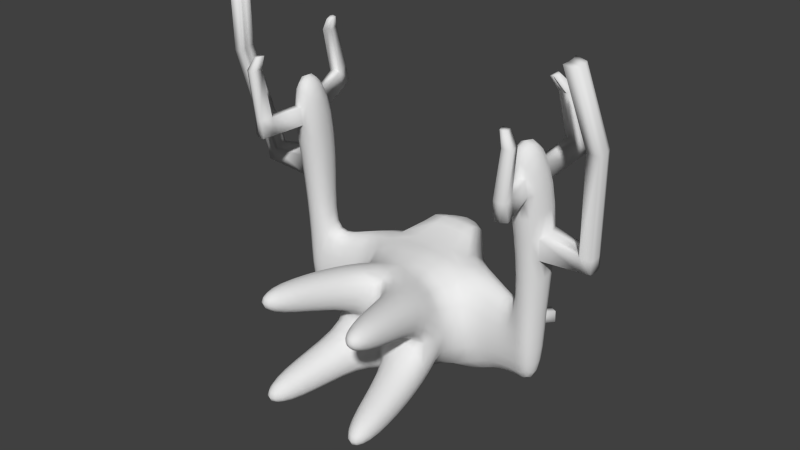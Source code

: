 # Source: tobias.blend  (saved by Blender 2.69.0; exported with 4.5.12 LTS)
import bpy
from mathutils import Matrix  # noqa: F401  (used for matrix-valued properties, if any)

bpy.ops.wm.read_factory_settings(use_empty=True)
scene = bpy.context.scene
scene.name = 'Scene'

# ---- collections
col_collection_1 = bpy.data.collections.new('Collection 1'); scene.collection.children.link(col_collection_1)

# ---- world
world_world = bpy.data.worlds.new('World'); scene.world = world_world
world_world.color = (0.05088, 0.05088, 0.05088)
world_world.use_sun_shadow = False
world_world.sun_shadow_jitter_overblur = 0.0
world_world.cycles.sampling_method = 'MANUAL'
world_world.cycles.sample_map_resolution = 256

# ---- meshes
me_cube = bpy.data.meshes.new('Cube')
me_cube.from_pydata([(-0.5679, 1.301, -0.5105), (-0.4617, 1.435, -0.5426), (-0.5762, 1.294, -0.801), (-0.6702, 1.148, -0.4741), (-0.4903, 1.298, -0.2184), (-0.4022, 1.421, -0.2923), (-0.4654, 1.432, -0.7887), (-0.6884, 1.123, -0.8027), (-0.583, 1.153, -0.1431), (1.101e-10, 1.292, -1.227), (1.101e-10, 1.458, -1.156), (0.275, 1.289, -1.182), (1.101e-10, 1.093, -1.26), (-0.275, 1.289, -1.182), (-0.2206, 1.445, -1.115), (0.2206, 1.445, -1.115), (0.3361, 1.091, -1.216), (-0.3361, 1.091, -1.216), (0.5679, 1.301, -0.5105), (0.4617, 1.435, -0.5426), (0.4903, 1.298, -0.2184), (0.6702, 1.148, -0.4741), (0.5762, 1.294, -0.801), (0.4654, 1.432, -0.7887), (0.4022, 1.421, -0.2923), (0.583, 1.153, -0.1431), (0.6884, 1.123, -0.8027), (-0.1599, 1.153, 0.6179), (0.1599, 1.153, 0.6179), (0.1685, 1.041, 0.6372), (-0.1685, 1.041, 0.6372), (4.668e-09, 1.156, 0.6286), (4.668e-09, 1.044, 0.6444), (0.1284, 1.351, 0.5313), (-0.1284, 1.351, 0.5313), (-0.08765, 1.493, 0.3995), (1.101e-10, 0.6026, 0.4737), (0.08765, 1.493, 0.3995), (-0.3026, 0.5974, 0.4606), (1.101e-10, 0.4009, 0.4715), (0.3026, 0.5974, 0.4606), (0.1053, 1.43, 0.471), (4.668e-09, 1.352, 0.554), (-0.3287, 0.3966, 0.4508), (0.3287, 0.3966, 0.4508), (-3.732e-09, 1.624, -0.5875), (0.1768, 1.603, -0.5825), (-3.615e-09, 1.625, -0.8289), (-0.1768, 1.603, -0.5825), (-3.615e-09, 1.581, -0.336), (0.1582, 1.565, -0.3458), (0.1776, 1.602, -0.8097), (-0.1776, 1.602, -0.8097), (-0.1582, 1.565, -0.3458), (1.101e-10, -0.1381, 0.4244), (1.101e-10, 0.03773, 0.4288), (-0.3306, -0.1103, 0.3666), (-0.1765, -0.2723, 0.4225), (0.1765, -0.2723, 0.4225), (0.3306, -0.1103, 0.3666), (0.3297, 0.03929, 0.387), (-0.3297, 0.03929, 0.387), (-0.3939, -0.2466, 0.3688), (1.101e-10, -0.3343, 0.4284), (0.3939, -0.2466, 0.3688), (1.068, 0.4683, -1.076), (0.9161, 0.4859, -1.135), (1.084, 0.5877, -1.051), (1.179, 0.4487, -1.018), (1.049, 0.353, -1.011), (0.9028, 0.3473, -1.071), (0.9351, 0.6321, -1.12), (1.195, 0.5523, -0.9903), (1.158, 0.3472, -0.9567), (-0.2029, 0.891, -1.301), (0.3718, 0.5068, -1.228), (0.2029, 0.891, -1.301), (-0.3718, 0.5068, -1.228), (-0.3838, 0.6866, -1.24), (0.3838, 0.6866, -1.24), (0.3692, 0.3383, -1.181), (-0.3692, 0.3383, -1.181), (-1.068, 0.4683, -1.076), (-0.9161, 0.4859, -1.135), (-1.049, 0.353, -1.011), (-1.179, 0.4487, -1.018), (-1.084, 0.5877, -1.051), (-0.9351, 0.6321, -1.12), (-0.9028, 0.3473, -1.071), (-1.158, 0.3472, -0.9567), (-1.195, 0.5523, -0.9903), (-0.7183, -1.946, -1.059), (-0.7796, -1.921, -1.055), (-0.7146, -1.921, -1.12), (-0.6496, -1.921, -1.055), (-0.7146, -1.921, -0.9902), (-0.7727, -1.898, -0.9901), (-0.7727, -1.898, -1.113), (-0.6496, -1.898, -1.113), (-0.6496, -1.898, -0.9901), (0.7687, -0.1447, -0.3407), (0.7926, -0.003637, -0.3413), (0.7121, -0.117, -0.01188), (0.763, -0.2723, -0.1641), (0.763, -0.2723, -0.517), (0.7135, -0.1179, -0.67), (0.7529, 0.008711, -0.6655), (0.7473, 0.01232, -0.01866), (0.7094, -0.2466, 0.05335), (0.769, -0.3343, -0.3406), (0.7094, -0.2466, -0.7345), (1.101e-10, -0.1399, -1.107), (1.101e-10, 0.02627, -1.12), (0.332, -0.1128, -1.05), (0.1765, -0.2723, -1.104), (-0.1765, -0.2723, -1.104), (-0.332, -0.1128, -1.05), (-0.3353, 0.02925, -1.077), (0.3353, 0.02925, -1.077), (0.3939, -0.2466, -1.05), (1.101e-10, -0.3343, -1.11), (-0.3939, -0.2466, -1.05), (-0.7687, -0.1447, -0.3407), (-0.7926, -0.003637, -0.3413), (-0.7135, -0.1179, -0.67), (-0.763, -0.2723, -0.517), (-0.763, -0.2723, -0.1641), (-0.7121, -0.117, -0.01188), (-0.7473, 0.01232, -0.01866), (-0.7529, 0.008711, -0.6655), (-0.7094, -0.2466, -0.7345), (-0.769, -0.3343, -0.3406), (-0.7094, -0.2466, 0.05335), (-0.7183, -1.946, 0.3777), (-0.7796, -1.921, 0.374), (-0.7146, -1.921, 0.309), (-0.6496, -1.921, 0.374), (-0.7146, -1.921, 0.439), (-0.7727, -1.898, 0.4321), (-0.7727, -1.898, 0.309), (-0.6496, -1.898, 0.309), (-0.6496, -1.898, 0.4321), (0.7183, -1.946, 0.3777), (0.6496, -1.921, 0.374), (0.7146, -1.921, 0.309), (0.7796, -1.921, 0.374), (0.7146, -1.921, 0.439), (0.6496, -1.898, 0.4321), (0.6496, -1.898, 0.309), (0.7727, -1.898, 0.309), (0.7727, -1.898, 0.4321), (0.7183, -1.946, -1.059), (0.6496, -1.921, -1.055), (0.7146, -1.921, -1.12), (0.7796, -1.921, -1.055), (0.7146, -1.921, -0.9902), (0.6496, -1.898, -0.9901), (0.6496, -1.898, -1.113), (0.7727, -1.898, -1.113), (0.7727, -1.898, -0.9901), (0.4577, -1.562, -1.0), (0.3959, -1.368, -0.9669), (0.4706, -1.559, -1.081), (0.5179, -1.724, -1.026), (0.4706, -1.559, -0.9188), (0.4113, -1.368, -0.8747), (0.4113, -1.368, -1.059), (0.5266, -1.714, -1.093), (0.5266, -1.714, -0.9561), (0.18, -0.7639, -0.8337), (0.1974, -0.7617, -0.9584), (0.2589, -0.9495, -0.8801), (0.1974, -0.7603, -0.7044), (0.09223, -0.6248, -0.7936), (0.1024, -0.6157, -0.9357), (0.2776, -0.9495, -0.9924), (0.2776, -0.9495, -0.7679), (0.1024, -0.6104, -0.6331), (0.4808, -0.7487, -1.138), (0.6067, -0.7474, -1.116), (0.5395, -0.9495, -1.161), (0.3562, -0.7521, -1.119), (0.4035, -0.564, -1.118), (0.5503, -0.5585, -1.09), (0.6518, -0.9495, -1.142), (0.4273, -0.9495, -1.142), (0.2619, -0.5775, -1.104), (0.7972, -0.7487, -0.8214), (0.7788, -0.7521, -0.6968), (0.8202, -0.9495, -0.8801), (0.7753, -0.7474, -0.9472), (0.7773, -0.564, -0.7441), (0.7632, -0.5775, -0.6025), (0.8015, -0.9495, -0.7679), (0.8015, -0.9495, -0.9924), (0.7491, -0.5585, -0.8909), (0.4932, -0.7639, -0.5206), (0.3639, -0.7603, -0.538), (0.5395, -0.9495, -0.5995), (0.6179, -0.7617, -0.538), (0.453, -0.6248, -0.4328), (0.2925, -0.6104, -0.443), (0.4273, -0.9495, -0.6182), (0.6518, -0.9495, -0.6182), (0.5951, -0.6157, -0.443), (-0.8617, -1.562, -1.0), (-0.8567, -1.368, -0.9669), (-0.8481, -1.559, -1.081), (-0.8529, -1.724, -1.026), (-0.8481, -1.559, -0.9188), (-0.8413, -1.368, -0.8747), (-0.8413, -1.368, -1.059), (-0.8411, -1.714, -1.093), (-0.8411, -1.714, -0.9561), (0.18, -0.7639, 0.1526), (0.1974, -0.7603, 0.02328), (0.2589, -0.9495, 0.199), (0.1974, -0.7617, 0.2773), (0.09223, -0.6248, 0.1124), (0.1024, -0.6104, -0.04806), (0.2776, -0.9495, 0.08671), (0.2776, -0.9495, 0.3112), (0.1024, -0.6157, 0.2545), (0.4932, -0.7639, -0.1606), (0.6179, -0.7617, -0.1432), (0.5395, -0.9495, -0.08167), (0.3639, -0.7603, -0.1432), (0.453, -0.6248, -0.2483), (0.5951, -0.6157, -0.2382), (0.6518, -0.9495, -0.06296), (0.4273, -0.9495, -0.06296), (0.2925, -0.6104, -0.2382), (0.7972, -0.7487, 0.1402), (0.7753, -0.7474, 0.2661), (0.8202, -0.9495, 0.199), (0.7788, -0.7521, 0.01562), (0.7773, -0.564, 0.06297), (0.7491, -0.5585, 0.2098), (0.8015, -0.9495, 0.3112), (0.8015, -0.9495, 0.08671), (0.7632, -0.5775, -0.07869), (0.4808, -0.7487, 0.4566), (0.3562, -0.7521, 0.4382), (0.5395, -0.9495, 0.4796), (0.6067, -0.7474, 0.4347), (0.4035, -0.564, 0.4368), (0.2619, -0.5775, 0.4226), (0.4273, -0.9495, 0.4609), (0.6518, -0.9495, 0.4609), (0.5503, -0.5585, 0.4085), (0.8617, -1.562, -1.0), (0.8567, -1.368, -0.9669), (0.8481, -1.559, -0.9188), (0.8529, -1.724, -1.026), (0.8481, -1.559, -1.081), (0.8413, -1.368, -1.059), (0.8413, -1.368, -0.8747), (0.8411, -1.714, -0.9561), (0.8411, -1.714, -1.093), (-0.7972, -0.7487, 0.1402), (-0.7788, -0.7521, 0.01562), (-0.8202, -0.9495, 0.199), (-0.7753, -0.7474, 0.2661), (-0.7773, -0.564, 0.06297), (-0.7632, -0.5775, -0.07869), (-0.8015, -0.9495, 0.08671), (-0.8015, -0.9495, 0.3112), (-0.7491, -0.5585, 0.2098), (-0.4932, -0.7639, -0.1606), (-0.3639, -0.7603, -0.1432), (-0.5395, -0.9495, -0.08167), (-0.6179, -0.7617, -0.1432), (-0.453, -0.6248, -0.2483), (-0.2925, -0.6104, -0.2382), (-0.4273, -0.9495, -0.06296), (-0.6518, -0.9495, -0.06296), (-0.5951, -0.6157, -0.2382), (-0.18, -0.7639, 0.1526), (-0.1974, -0.7617, 0.2773), (-0.2589, -0.9495, 0.199), (-0.1974, -0.7603, 0.02328), (-0.09223, -0.6248, 0.1124), (-0.1024, -0.6157, 0.2545), (-0.2776, -0.9495, 0.3112), (-0.2776, -0.9495, 0.08671), (-0.1024, -0.6104, -0.04806), (-0.4808, -0.7487, 0.4566), (-0.6067, -0.7474, 0.4347), (-0.5395, -0.9495, 0.4796), (-0.3562, -0.7521, 0.4382), (-0.4035, -0.564, 0.4368), (-0.5503, -0.5585, 0.4085), (-0.6518, -0.9495, 0.4609), (-0.4273, -0.9495, 0.4609), (-0.2619, -0.5775, 0.4226), (-0.4577, -1.562, -1.0), (-0.3959, -1.368, -0.9669), (-0.4706, -1.559, -0.9188), (-0.5179, -1.724, -1.026), (-0.4706, -1.559, -1.081), (-0.4113, -1.368, -1.059), (-0.4113, -1.368, -0.8747), (-0.5266, -1.714, -0.9561), (-0.5266, -1.714, -1.093), (-0.7972, -0.7487, -0.8214), (-0.7753, -0.7474, -0.9472), (-0.8202, -0.9495, -0.8801), (-0.7788, -0.7521, -0.6968), (-0.7773, -0.564, -0.7441), (-0.7491, -0.5585, -0.8909), (-0.8015, -0.9495, -0.9924), (-0.8015, -0.9495, -0.7679), (-0.7632, -0.5775, -0.6025), (-0.4808, -0.7487, -1.138), (-0.3562, -0.7521, -1.119), (-0.5395, -0.9495, -1.161), (-0.6067, -0.7474, -1.116), (-0.4035, -0.564, -1.118), (-0.2619, -0.5775, -1.104), (-0.4273, -0.9495, -1.142), (-0.6518, -0.9495, -1.142), (-0.5503, -0.5585, -1.09), (-0.18, -0.7639, -0.8337), (-0.1974, -0.7603, -0.7044), (-0.2589, -0.9495, -0.8801), (-0.1974, -0.7617, -0.9584), (-0.09223, -0.6248, -0.7936), (-0.1024, -0.6104, -0.6331), (-0.2776, -0.9495, -0.7679), (-0.2776, -0.9495, -0.9924), (-0.1024, -0.6157, -0.9357), (-0.4932, -0.7639, -0.5206), (-0.6179, -0.7617, -0.538), (-0.5395, -0.9495, -0.5995), (-0.3639, -0.7603, -0.538), (-0.453, -0.6248, -0.4328), (-0.5951, -0.6157, -0.443), (-0.6518, -0.9495, -0.6182), (-0.4273, -0.9495, -0.6182), (-0.2925, -0.6104, -0.443), (0.6597, -1.562, 0.5211), (0.6263, -1.368, 0.5161), (0.5782, -1.559, 0.5075), (0.6854, -1.724, 0.5123), (0.7405, -1.559, 0.5075), (0.7184, -1.368, 0.5007), (0.5341, -1.368, 0.5007), (0.6155, -1.714, 0.5006), (0.7523, -1.714, 0.5006), (0.6597, -1.562, 0.1171), (0.6263, -1.368, 0.05536), (0.7405, -1.559, 0.13), (0.6854, -1.724, 0.1773), (0.5782, -1.559, 0.13), (0.5341, -1.368, 0.07071), (0.7184, -1.368, 0.07071), (0.7523, -1.714, 0.1861), (0.6155, -1.714, 0.1861), (-0.4577, -1.562, 0.3191), (-0.3959, -1.368, 0.2857), (-0.4706, -1.559, 0.3999), (-0.5179, -1.724, 0.3448), (-0.4706, -1.559, 0.2376), (-0.4113, -1.368, 0.1936), (-0.4113, -1.368, 0.3779), (-0.5266, -1.714, 0.4117), (-0.5266, -1.714, 0.2749), (-0.8617, -1.562, 0.3191), (-0.8567, -1.368, 0.2857), (-0.8481, -1.559, 0.2376), (-0.8529, -1.724, 0.3448), (-0.8481, -1.559, 0.3999), (-0.8413, -1.368, 0.3779), (-0.8413, -1.368, 0.1936), (-0.8411, -1.714, 0.2749), (-0.8411, -1.714, 0.4117), (-0.6597, -1.562, -0.7983), (-0.6263, -1.368, -0.7365), (-0.7405, -1.559, -0.8111), (-0.6854, -1.724, -0.8585), (-0.5782, -1.559, -0.8111), (-0.5341, -1.368, -0.7519), (-0.7184, -1.368, -0.7519), (-0.7523, -1.714, -0.8672), (-0.6155, -1.714, -0.8672), (0.6597, -1.562, -0.7983), (0.6263, -1.368, -0.7365), (0.5782, -1.559, -0.8111), (0.6854, -1.724, -0.8585), (0.7405, -1.559, -0.8111), (0.7184, -1.368, -0.7519), (0.5341, -1.368, -0.7519), (0.6155, -1.714, -0.8672), (0.7523, -1.714, -0.8672), (-0.6597, -1.562, -1.202), (-0.6263, -1.368, -1.197), (-0.5782, -1.559, -1.189), (-0.6854, -1.724, -1.193), (-0.7405, -1.559, -1.189), (-0.7184, -1.368, -1.182), (-0.5341, -1.368, -1.182), (-0.6155, -1.714, -1.182), (-0.7523, -1.714, -1.182), (0.6597, -1.562, -1.202), (0.6263, -1.368, -1.197), (0.7405, -1.559, -1.189), (0.6854, -1.724, -1.193), (0.5782, -1.559, -1.189), (0.5341, -1.368, -1.182), (0.7184, -1.368, -1.182), (0.7523, -1.714, -1.182), (0.6155, -1.714, -1.182), (0.8617, -1.562, 0.3191), (0.8567, -1.368, 0.2857), (0.8481, -1.559, 0.3999), (0.8529, -1.724, 0.3448), (0.8481, -1.559, 0.2376), (0.8413, -1.368, 0.1936), (0.8413, -1.368, 0.3779), (0.8411, -1.714, 0.4117), (0.8411, -1.714, 0.2749), (0.4577, -1.562, 0.3191), (0.3959, -1.368, 0.2857), (0.4706, -1.559, 0.2376), (0.5179, -1.724, 0.3448), (0.4706, -1.559, 0.3999), (0.4113, -1.368, 0.3779), (0.4113, -1.368, 0.1936), (0.5266, -1.714, 0.2749), (0.5266, -1.714, 0.4117), (-0.6597, -1.562, 0.5211), (-0.6263, -1.368, 0.5161), (-0.7405, -1.559, 0.5075), (-0.6854, -1.724, 0.5123), (-0.5782, -1.559, 0.5075), (-0.5341, -1.368, 0.5007), (-0.7184, -1.368, 0.5007), (-0.7523, -1.714, 0.5006), (-0.6155, -1.714, 0.5006), (-0.6597, -1.562, 0.1171), (-0.6263, -1.368, 0.05536), (-0.5782, -1.559, 0.13), (-0.6854, -1.724, 0.1773), (-0.7405, -1.559, 0.13), (-0.7184, -1.368, 0.07071), (-0.5341, -1.368, 0.07071), (-0.6155, -1.714, 0.1861), (-0.7523, -1.714, 0.1861), (1.465, 0.3838, -0.8914), (1.367, 0.4059, -0.9241), (1.483, 0.4659, -0.8671), (1.561, 0.3621, -0.8671), (1.446, 0.3019, -0.8423), (1.348, 0.3189, -0.872), (1.385, 0.4932, -0.8987), (1.578, 0.4404, -0.8438), (1.543, 0.2838, -0.8202), (-1.465, 0.3838, -0.8914), (-1.367, 0.4059, -0.9241), (-1.446, 0.3019, -0.8423), (-1.561, 0.3621, -0.8671), (-1.483, 0.4659, -0.8671), (-1.385, 0.4932, -0.8987), (-1.348, 0.3189, -0.872), (-1.543, 0.2838, -0.8202), (-1.578, 0.4404, -0.8438), (-0.9688, 0.5166, 0.3504), (-0.7945, 0.5523, 0.3922), (-0.9614, 0.6462, 0.3071), (-1.113, 0.4789, 0.3094), (-0.9843, 0.3847, 0.3031), (-0.8274, 0.3895, 0.3545), (-0.7756, 0.714, 0.3463), (-1.116, 0.5885, 0.2718), (-1.115, 0.3673, 0.2585), (0.9688, 0.5166, 0.3504), (0.7945, 0.5523, 0.3922), (0.9843, 0.3847, 0.3031), (1.113, 0.4789, 0.3094), (0.9614, 0.6462, 0.3071), (0.7756, 0.714, 0.3463), (0.8274, 0.3895, 0.3545), (1.115, 0.3673, 0.2585), (1.116, 0.5885, 0.2718), (1.028, 0.1869, -0.3418), (0.934, 0.1564, -0.342), (1.03, 0.2035, -0.6212), (1.122, 0.1973, -0.3414), (1.018, 0.2095, -0.06499), (0.9097, 0.1808, -0.03277), (0.9223, 0.1739, -0.6541), (1.128, 0.2131, -0.596), (1.119, 0.2171, -0.08856), (-1.028, 0.1869, -0.3418), (-0.934, 0.1564, -0.342), (-1.018, 0.2095, -0.06499), (-1.122, 0.1973, -0.3414), (-1.03, 0.2035, -0.6212), (-0.9223, 0.1739, -0.6541), (-0.9097, 0.1808, -0.03277), (-1.119, 0.2171, -0.08856), (-1.128, 0.2131, -0.596), (1.042, 0.7996, -0.3854), (0.9078, 0.888, -0.4091), (1.002, 0.7967, -0.08406), (1.17, 0.7303, -0.3669), (1.072, 0.764, -0.684), (0.9403, 0.845, -0.7382), (0.8437, 0.8915, -0.07623), (1.147, 0.7226, -0.08893), (1.19, 0.7025, -0.6432), (-1.042, 0.7996, -0.3854), (-0.9078, 0.888, -0.4091), (-1.072, 0.764, -0.684), (-1.17, 0.7303, -0.3669), (-1.002, 0.7967, -0.08406), (-0.8437, 0.8915, -0.07623), (-0.9403, 0.845, -0.7382), (-1.19, 0.7025, -0.6432), (-1.147, 0.7226, -0.08893), (1.814, 0.3051, -0.8197), (1.739, 0.322, -0.8403), (1.829, 0.3765, -0.798), (1.874, 0.2915, -0.7715), (1.797, 0.2341, -0.7774), (1.722, 0.2477, -0.7958), (1.755, 0.3963, -0.8181), (1.885, 0.3561, -0.7502), (1.856, 0.2285, -0.7343), (-1.814, 0.3051, -0.8197), (-1.739, 0.322, -0.8403), (-1.797, 0.2341, -0.7774), (-1.874, 0.2915, -0.7715), (-1.829, 0.3765, -0.798), (-1.755, 0.3963, -0.8181), (-1.722, 0.2477, -0.7958), (-1.856, 0.2285, -0.7343), (-1.885, 0.3561, -0.7502), (-1.457, 0.3863, 0.2271), (-1.354, 0.4119, 0.2375), (-1.476, 0.4698, 0.2026), (-1.543, 0.3662, 0.259), (-1.441, 0.3021, 0.1777), (-1.339, 0.3229, 0.1874), (-1.37, 0.5004, 0.2101), (-1.568, 0.4488, 0.2367), (-1.53, 0.2809, 0.2086), (1.457, 0.3863, 0.2271), (1.354, 0.4119, 0.2375), (1.441, 0.3021, 0.1777), (1.543, 0.3662, 0.259), (1.476, 0.4698, 0.2026), (1.37, 0.5004, 0.2101), (1.339, 0.3229, 0.1874), (1.53, 0.2809, 0.2086), (1.568, 0.4488, 0.2367), (1.418, 0.1787, -0.3386), (1.318, 0.189, -0.3407), (1.422, 0.1927, -0.5486), (1.516, 0.165, -0.3325), (1.421, 0.1915, -0.1247), (1.32, 0.2041, -0.121), (1.322, 0.2033, -0.5609), (1.52, 0.1794, -0.5394), (1.518, 0.1738, -0.1094), (-1.418, 0.1787, -0.3386), (-1.318, 0.189, -0.3407), (-1.421, 0.1915, -0.1247), (-1.516, 0.165, -0.3325), (-1.422, 0.1927, -0.5486), (-1.322, 0.2033, -0.5609), (-1.32, 0.2041, -0.121), (-1.518, 0.1738, -0.1094), (-1.52, 0.1794, -0.5394), (1.508, 0.5904, -0.3396), (1.403, 0.6287, -0.3458), (1.504, 0.5783, -0.1004), (1.605, 0.5593, -0.3313), (1.506, 0.5759, -0.574), (1.404, 0.6121, -0.5903), (1.396, 0.6161, -0.101), (1.603, 0.5505, -0.08128), (1.602, 0.5448, -0.563), (-1.508, 0.5904, -0.3396), (-1.403, 0.6287, -0.3458), (-1.506, 0.5759, -0.574), (-1.605, 0.5593, -0.3313), (-1.504, 0.5783, -0.1004), (-1.396, 0.6161, -0.101), (-1.404, 0.6121, -0.5903), (-1.602, 0.5448, -0.563), (-1.603, 0.5505, -0.08128), (1.96, 0.2722, -0.3188), (1.967, 0.3458, -0.3145), (1.968, 0.2703, -0.06912), (1.935, 0.2027, -0.3167), (1.945, 0.2755, -0.525), (1.951, 0.3412, -0.5147), (1.975, 0.3483, -0.06236), (1.941, 0.1967, -0.07588), (1.923, 0.2136, -0.5098), (-1.96, 0.2722, -0.3188), (-1.967, 0.3458, -0.3145), (-1.945, 0.2755, -0.525), (-1.935, 0.2027, -0.3167), (-1.968, 0.2703, -0.06912), (-1.975, 0.3483, -0.06236), (-1.951, 0.3412, -0.5147), (-1.923, 0.2136, -0.5098), (-1.941, 0.1967, -0.07588), (1.872, 0.5325, 0.8352), (1.867, 0.5196, 0.5343), (1.794, 0.5345, 0.832), (1.874, 0.5373, 1.143), (1.941, 0.5003, 0.8317), (1.933, 0.4886, 0.5311), (1.79, 0.5252, 0.5325), (1.792, 0.5381, 1.139), (1.948, 0.5029, 1.139), (1.767, 0.06572, 0.7325), (1.77, 0.0886, 0.4474), (1.843, 0.06507, 0.736), (1.76, 0.03363, 1.029), (1.696, 0.09725, 0.7358), (1.698, 0.1166, 0.4495), (1.843, 0.08833, 0.4505), (1.842, 0.03281, 1.033), (1.686, 0.06803, 1.033), (1.773, 0.1199, -0.3223), (1.696, 0.131, -0.3241), (1.775, 0.1391, -0.5218), (1.839, 0.1239, -0.3176), (1.771, 0.1109, -0.08626), (1.695, 0.1275, -0.08589), (1.7, 0.1486, -0.5293), (1.837, 0.143, -0.5043), (1.84, 0.1133, -0.08489), (-1.773, 0.1199, -0.3223), (-1.696, 0.131, -0.3241), (-1.771, 0.1109, -0.08626), (-1.839, 0.1239, -0.3176), (-1.775, 0.1391, -0.5218), (-1.7, 0.1486, -0.5293), (-1.695, 0.1275, -0.08589), (-1.84, 0.1133, -0.08489), (-1.837, 0.143, -0.5043), (1.856, 0.49, -0.3188), (1.782, 0.5131, -0.3212), (1.859, 0.4987, -0.05189), (1.914, 0.458, -0.3137), (1.85, 0.4715, -0.5423), (1.778, 0.4954, -0.5516), (1.782, 0.5166, -0.05198), (1.92, 0.4671, -0.05335), (1.904, 0.4416, -0.5202), (-1.856, 0.49, -0.3188), (-1.782, 0.5131, -0.3212), (-1.85, 0.4715, -0.5423), (-1.914, 0.458, -0.3137), (-1.859, 0.4987, -0.05189), (-1.782, 0.5166, -0.05198), (-1.778, 0.4954, -0.5516), (-1.904, 0.4416, -0.5202), (-1.92, 0.4671, -0.05335), (1.85, 0.4329, 2.083), (1.863, 0.4902, 1.781), (1.762, 0.4346, 2.075), (1.833, 0.3563, 2.336), (1.931, 0.3965, 2.075), (1.945, 0.4524, 1.777), (1.773, 0.4911, 1.777), (1.754, 0.3603, 2.316), (1.906, 0.3259, 2.316), (1.727, -0.1122, 1.961), (1.738, -0.06329, 1.656), (1.816, -0.1121, 1.961), (1.722, -0.1384, 2.224), (1.647, -0.07402, 1.961), (1.657, -0.02549, 1.66), (1.828, -0.06419, 1.66), (1.803, -0.1353, 2.212), (1.65, -0.1009, 2.212), (-1.872, 0.5325, 0.8352), (-1.867, 0.5196, 0.5343), (-1.941, 0.5003, 0.8317), (-1.874, 0.5373, 1.143), (-1.794, 0.5345, 0.832), (-1.79, 0.5252, 0.5325), (-1.933, 0.4886, 0.5311), (-1.948, 0.5029, 1.139), (-1.792, 0.5381, 1.139), (-1.767, 0.06572, 0.7325), (-1.77, 0.0886, 0.4474), (-1.696, 0.09725, 0.7358), (-1.76, 0.03363, 1.029), (-1.843, 0.06507, 0.736), (-1.843, 0.08833, 0.4505), (-1.698, 0.1166, 0.4495), (-1.686, 0.06803, 1.033), (-1.842, 0.03281, 1.033), (-2.001, 0.2582, 0.7838), (-1.987, 0.266, 0.4908), (-1.968, 0.1677, 0.7634), (-2.012, 0.2414, 1.086), (-2.01, 0.3542, 0.8043), (-1.996, 0.3543, 0.5081), (-1.957, 0.1827, 0.4736), (-1.977, 0.1436, 1.063), (-2.022, 0.3451, 1.109), (2.001, 0.2582, 0.7838), (1.987, 0.266, 0.4908), (2.01, 0.3542, 0.8043), (2.012, 0.2414, 1.086), (1.968, 0.1677, 0.7634), (1.957, 0.1827, 0.4736), (1.996, 0.3543, 0.5081), (2.022, 0.3451, 1.109), (1.977, 0.1436, 1.063), (-1.633, 0.3411, 0.7975), (-1.63, 0.3465, 0.5456), (-1.667, 0.4326, 0.8138), (-1.622, 0.3295, 1.086), (-1.624, 0.244, 0.7722), (-1.622, 0.2539, 0.509), (-1.662, 0.4337, 0.5459), (-1.657, 0.4273, 1.109), (-1.612, 0.2258, 1.063), (1.633, 0.3411, 0.7975), (1.63, 0.3465, 0.5456), (1.624, 0.244, 0.7722), (1.622, 0.3295, 1.086), (1.667, 0.4326, 0.8138), (1.662, 0.4337, 0.5459), (1.622, 0.2539, 0.509), (1.612, 0.2258, 1.063), (1.657, 0.4273, 1.109), (-1.76, 0.03299, 2.634), (-1.68, 0.06, 2.595), (-1.786, 0.1474, 2.619), (-1.844, 0.02299, 2.595), (-1.738, -0.06437, 2.571), (-1.665, -0.03181, 2.535), (-1.71, 0.1652, 2.58), (-1.862, 0.1308, 2.58), (-1.818, -0.06626, 2.535), (1.76, 0.03299, 2.634), (1.68, 0.06, 2.595), (1.738, -0.06437, 2.571), (1.844, 0.02299, 2.595), (1.786, 0.1474, 2.619), (1.71, 0.1652, 2.58), (1.665, -0.03181, 2.535), (1.818, -0.06626, 2.535), (1.862, 0.1308, 2.58), (-1.85, 0.4329, 2.083), (-1.863, 0.4902, 1.781), (-1.931, 0.3965, 2.075), (-1.833, 0.3563, 2.336), (-1.762, 0.4346, 2.075), (-1.773, 0.4911, 1.777), (-1.945, 0.4524, 1.777), (-1.906, 0.3259, 2.316), (-1.754, 0.3603, 2.316), (-1.727, -0.1122, 1.961), (-1.738, -0.06329, 1.656), (-1.647, -0.07402, 1.961), (-1.722, -0.1384, 2.224), (-1.816, -0.1121, 1.961), (-1.828, -0.06419, 1.66), (-1.657, -0.02549, 1.66), (-1.65, -0.1009, 2.212), (-1.803, -0.1353, 2.212), (-2.0, 0.1127, 2.022), (-2.016, 0.1651, 1.719), (-1.962, 0.007867, 1.993), (-1.969, 0.06574, 2.28), (-2.011, 0.2257, 2.043), (-2.026, 0.279, 1.744), (-1.976, 0.05761, 1.694), (-1.935, -0.02635, 2.242), (-1.979, 0.1707, 2.286), (2.0, 0.1127, 2.022), (2.016, 0.1651, 1.719), (2.011, 0.2257, 2.043), (1.969, 0.06574, 2.28), (1.962, 0.007867, 1.993), (1.976, 0.05761, 1.694), (2.026, 0.279, 1.744), (1.979, 0.1707, 2.286), (1.935, -0.02635, 2.242), (-1.577, 0.208, 2.022), (-1.586, 0.2619, 1.719), (-1.616, 0.3146, 2.043), (-1.585, 0.1522, 2.28), (-1.567, 0.09678, 1.993), (-1.575, 0.1479, 1.694), (-1.625, 0.3693, 1.744), (-1.621, 0.2513, 2.286), (-1.577, 0.05427, 2.242), (1.577, 0.208, 2.022), (1.586, 0.2619, 1.719), (1.567, 0.09678, 1.993), (1.585, 0.1522, 2.28), (1.616, 0.3146, 2.043), (1.625, 0.3693, 1.744), (1.575, 0.1479, 1.694), (1.577, 0.05427, 2.242), (1.621, 0.2513, 2.286), (-0.434, 1.151, 0.1265), (-0.359, 1.294, 0.02317), (-0.2973, 1.406, -0.08457), (-0.2983, 1.512, -0.3422), (-0.3365, 1.54, -0.5675), (-0.3384, 1.536, -0.7852), (-0.3921, 1.43, -0.9923), (-0.4878, 1.287, -1.041), (-0.5922, 1.097, -1.07), (-0.8078, 0.9598, -0.7849), (-0.7798, 1.002, -0.4386), (-0.6956, 1.009, -0.08829), (-0.1843, 1.552, -0.9972), (-1.287e-09, 1.573, -1.029), (0.1843, 1.552, -0.9972), (0.3921, 1.43, -0.9923), (0.4878, 1.287, -1.041), (0.5922, 1.097, -1.07), (0.3802, 0.8804, -1.232), (-2.964e-09, 0.892, -1.327), (-0.3802, 0.8804, -1.232), (0.3384, 1.536, -0.7852), (0.3365, 1.54, -0.5675), (0.2983, 1.512, -0.3422), (0.2973, 1.406, -0.08457), (0.359, 1.294, 0.02317), (0.434, 1.151, 0.1265), (0.6956, 1.009, -0.08829), (0.7798, 1.002, -0.4386), (0.8078, 0.9598, -0.7849), (0.1442, 1.496, -0.1302), (-1.287e-09, 1.507, -0.1061), (-0.1442, 1.496, -0.1302), (-0.1053, 1.43, 0.471), (4.668e-09, 1.496, 0.4201), (4.668e-09, 1.431, 0.4954), (-0.8237, 0.1128, -0.6754), (-0.8521, 0.09604, -0.3419), (-0.8136, 0.119, -0.01097), (0.3617, 0.1796, -1.123), (1.101e-10, 0.1792, -1.158), (-0.3617, 0.1796, -1.123), (0.8136, 0.119, -0.01097), (0.8521, 0.09604, -0.3419), (0.8237, 0.1128, -0.6754), (-0.3446, 0.2067, 0.4188), (1.101e-10, 0.2089, 0.4521), (0.3446, 0.2067, 0.4188), (0.6177, 0.3906, 0.406), (0.5769, 0.5809, 0.4305), (0.5529, 0.7713, 0.3868), (-0.5529, 0.7713, 0.3868), (-0.5769, 0.5809, 0.4305), (-0.6177, 0.3906, 0.406), (0.6872, 0.3393, -1.131), (0.6938, 0.4994, -1.189), (0.7136, 0.6702, -1.187), (-0.6872, 0.3393, -1.131), (-0.6938, 0.4994, -1.189), (-0.7136, 0.6702, -1.187), (-0.7586, -0.4351, -0.1971), (-0.7646, -0.4027, -0.03705), (-0.7261, -0.3894, 0.1397), (-0.1435, -0.4351, -1.099), (-0.3035, -0.4027, -1.105), (-0.4802, -0.3894, -1.067), (0.7586, -0.4351, -0.484), (0.7646, -0.4027, -0.6441), (0.7261, -0.3894, -0.8208), (0.1435, -0.4351, 0.4181), (0.3035, -0.4027, 0.424), (0.4802, -0.3894, 0.3855), (0.5918, -0.2428, 0.2512), (0.5718, -0.1076, 0.2276), (0.599, 0.03411, 0.2437), (-0.599, 0.03411, 0.2437), (-0.5718, -0.1076, 0.2276), (-0.5918, -0.2428, 0.2512), (0.5918, -0.2428, -0.9323), (0.5739, -0.1093, -0.9102), (0.6074, 0.02709, -0.9308), (-0.5918, -0.2428, -0.9323), (-0.5739, -0.1093, -0.9102), (-0.6074, 0.02709, -0.9308), (-0.7586, -0.4351, -0.484), (-0.7646, -0.4027, -0.6441), (-0.7261, -0.3894, -0.8208), (0.1435, -0.4351, -1.099), (0.3035, -0.4027, -1.105), (0.4802, -0.3894, -1.067), (0.7586, -0.4351, -0.1971), (0.7646, -0.4027, -0.03705), (0.7261, -0.3894, 0.1397), (-0.1435, -0.4351, 0.4181), (-0.3035, -0.4027, 0.424), (-0.4802, -0.3894, 0.3855), (0.2549, -0.5452, -0.3406), (0.4345, -0.5668, -0.3406), (0.5865, -0.5533, -0.3406), (-0.2549, -0.5452, -0.3406), (-0.4345, -0.5668, -0.3406), (-0.5865, -0.5533, -0.3406), (1.101e-10, -0.5452, -0.08571), (1.101e-10, -0.5668, 0.09393), (1.101e-10, -0.5533, 0.2459), (1.101e-10, -0.5533, -0.9271), (1.101e-10, -0.5668, -0.7751), (1.101e-10, -0.5452, -0.5954), (0.3474, -1.159, -1.029), (0.3304, -1.159, -0.9265), (0.3474, -1.159, -0.8243), (0.6882, -1.159, -1.165), (0.586, -1.159, -1.182), (0.4837, -1.159, -1.165), (0.8245, -1.159, -0.8243), (0.8416, -1.159, -0.9265), (0.8245, -1.159, -1.029), (0.4837, -1.159, -0.688), (0.586, -1.159, -0.671), (0.6882, -1.159, -0.688), (0.1525, -0.5958, -1.044), (0.2545, -0.7567, -1.06), (0.3337, -0.9495, -1.086), (0.3337, -0.9495, -0.6743), (0.2564, -0.7571, -0.597), (0.1601, -0.5974, -0.5007), (0.6747, -0.5577, -1.015), (0.7121, -0.7472, -1.053), (0.7453, -0.9495, -1.086), (0.7035, -0.5958, -0.493), (0.7193, -0.7567, -0.5951), (0.7453, -0.9495, -0.6743), (0.3474, -1.159, 0.1432), (0.3304, -1.159, 0.2454), (0.3474, -1.159, 0.3476), (0.6882, -1.159, 0.006852), (0.586, -1.159, -0.01019), (0.4837, -1.159, 0.006852), (0.8245, -1.159, 0.3476), (0.8416, -1.159, 0.2454), (0.8245, -1.159, 0.1432), (0.4837, -1.159, 0.484), (0.586, -1.159, 0.501), (0.6882, -1.159, 0.484), (0.1601, -0.5974, -0.1804), (0.2564, -0.7571, -0.08414), (0.3337, -0.9495, -0.006833), (0.3337, -0.9495, 0.4048), (0.2545, -0.7567, 0.3787), (0.1525, -0.5958, 0.363), (0.7035, -0.5958, -0.1881), (0.7193, -0.7567, -0.08605), (0.7453, -0.9495, -0.006833), (0.6747, -0.5577, 0.3341), (0.7121, -0.7472, 0.3715), (0.7453, -0.9495, 0.4048), (-0.8245, -1.159, 0.1432), (-0.8416, -1.159, 0.2454), (-0.8245, -1.159, 0.3476), (-0.4837, -1.159, 0.006852), (-0.586, -1.159, -0.01019), (-0.6882, -1.159, 0.006852), (-0.3474, -1.159, 0.3476), (-0.3304, -1.159, 0.2454), (-0.3474, -1.159, 0.1432), (-0.6882, -1.159, 0.484), (-0.586, -1.159, 0.501), (-0.4837, -1.159, 0.484), (-0.7035, -0.5958, -0.1881), (-0.7193, -0.7567, -0.08605), (-0.7453, -0.9495, -0.006833), (-0.7453, -0.9495, 0.4048), (-0.7121, -0.7472, 0.3715), (-0.6747, -0.5577, 0.3341), (-0.1601, -0.5974, -0.1804), (-0.2564, -0.7571, -0.08414), (-0.3337, -0.9495, -0.006833), (-0.1525, -0.5958, 0.363), (-0.2545, -0.7567, 0.3787), (-0.3337, -0.9495, 0.4048), (-0.8245, -1.159, -1.029), (-0.8416, -1.159, -0.9265), (-0.8245, -1.159, -0.8243), (-0.4837, -1.159, -1.165), (-0.586, -1.159, -1.182), (-0.6882, -1.159, -1.165), (-0.3474, -1.159, -0.8243), (-0.3304, -1.159, -0.9265), (-0.3474, -1.159, -1.029), (-0.6882, -1.159, -0.688), (-0.586, -1.159, -0.671), (-0.4837, -1.159, -0.688), (-0.6747, -0.5577, -1.015), (-0.7121, -0.7472, -1.053), (-0.7453, -0.9495, -1.086), (-0.7453, -0.9495, -0.6743), (-0.7193, -0.7567, -0.5951), (-0.7035, -0.5958, -0.493), (-0.1525, -0.5958, -1.044), (-0.2545, -0.7567, -1.06), (-0.3337, -0.9495, -1.086), (-0.1601, -0.5974, -0.5007), (-0.2564, -0.7571, -0.597), (-0.3337, -0.9495, -0.6743), (0.5846, -1.829, -1.101), (0.5805, -1.847, -1.044), (0.5846, -1.829, -0.9816), (0.7607, -1.829, -1.158), (0.7036, -1.847, -1.167), (0.641, -1.829, -1.158), (0.8171, -1.829, -0.9816), (0.8267, -1.847, -1.044), (0.8171, -1.829, -1.101), (0.641, -1.829, -0.9252), (0.7036, -1.847, -0.9211), (0.7607, -1.829, -0.9252), (0.5846, -1.829, 0.3004), (0.5805, -1.847, 0.363), (0.5846, -1.829, 0.4201), (0.7607, -1.829, 0.244), (0.7036, -1.847, 0.2399), (0.641, -1.829, 0.244), (0.8171, -1.829, 0.4201), (0.8267, -1.847, 0.363), (0.8171, -1.829, 0.3004), (0.641, -1.829, 0.4766), (0.7036, -1.847, 0.4862), (0.7607, -1.829, 0.4766), (-0.8171, -1.829, 0.3004), (-0.8267, -1.847, 0.363), (-0.8171, -1.829, 0.4201), (-0.641, -1.829, 0.244), (-0.7036, -1.847, 0.2399), (-0.7607, -1.829, 0.244), (-0.5846, -1.829, 0.4201), (-0.5805, -1.847, 0.363), (-0.5846, -1.829, 0.3004), (-0.7607, -1.829, 0.4766), (-0.7036, -1.847, 0.4862), (-0.641, -1.829, 0.4766), (-0.8171, -1.829, -1.101), (-0.8267, -1.847, -1.044), (-0.8171, -1.829, -0.9816), (-0.641, -1.829, -1.158), (-0.7036, -1.847, -1.167), (-0.7607, -1.829, -1.158), (-0.5846, -1.829, -0.9816), (-0.5805, -1.847, -1.044), (-0.5846, -1.829, -1.101), (-0.7607, -1.829, -0.9252), (-0.7036, -1.847, -0.9211), (-0.641, -1.829, -0.9252), (-0.5576, -1.704, -1.148), (-0.5103, -1.557, -1.148), (-0.4574, -1.368, -1.136), (-0.4574, -1.368, -0.7979), (-0.5103, -1.557, -0.8509), (-0.5576, -1.704, -0.8982), (0.8071, -1.704, -1.148), (0.8076, -1.557, -1.148), (0.7952, -1.368, -1.136), (0.7952, -1.368, -0.7979), (0.8076, -1.557, -0.8509), (0.8071, -1.704, -0.8982), (-0.8071, -1.704, -0.8982), (-0.8076, -1.557, -0.8509), (-0.7952, -1.368, -0.7979), (-0.7952, -1.368, -1.136), (-0.8076, -1.557, -1.148), (-0.8071, -1.704, -1.148), (0.5576, -1.704, -0.8982), (0.5103, -1.557, -0.8509), (0.4574, -1.368, -0.7979), (0.4574, -1.368, -1.136), (0.5103, -1.557, -1.148), (0.5576, -1.704, -1.148), (0.8071, -1.704, 0.4666), (0.8076, -1.557, 0.467), (0.7952, -1.368, 0.4547), (0.4574, -1.368, 0.4547), (0.5103, -1.557, 0.467), (0.5576, -1.704, 0.4666), (0.5576, -1.704, 0.217), (0.5103, -1.557, 0.1698), (0.4574, -1.368, 0.1168), (0.7952, -1.368, 0.1168), (0.8076, -1.557, 0.1698), (0.8071, -1.704, 0.217), (-0.5576, -1.704, 0.217), (-0.5103, -1.557, 0.1698), (-0.4574, -1.368, 0.1168), (-0.4574, -1.368, 0.4547), (-0.5103, -1.557, 0.467), (-0.5576, -1.704, 0.4666), (-0.8071, -1.704, 0.4666), (-0.8076, -1.557, 0.467), (-0.7952, -1.368, 0.4547), (-0.7952, -1.368, 0.1168), (-0.8076, -1.557, 0.1698), (-0.8071, -1.704, 0.217), (-1.299, 0.6541, -0.613), (-1.291, 0.6751, -0.3537), (-1.277, 0.6641, -0.09365), (1.277, 0.6641, -0.09365), (1.291, 0.6751, -0.3537), (1.299, 0.6541, -0.613), (-1.223, 0.2104, -0.5766), (-1.219, 0.1954, -0.341), (-1.219, 0.2124, -0.1063), (1.219, 0.2124, -0.1063), (1.219, 0.1954, -0.341), (1.223, 0.2104, -0.5766), (1.229, 0.3443, 0.2202), (1.238, 0.4428, 0.2711), (1.249, 0.5402, 0.2396), (-1.249, 0.5402, 0.2396), (-1.238, 0.4428, 0.2711), (-1.229, 0.3443, 0.2202), (1.251, 0.3343, -0.9098), (1.271, 0.4277, -0.9659), (1.289, 0.5221, -0.9395), (-1.251, 0.3343, -0.9098), (-1.271, 0.4277, -0.9659), (-1.289, 0.5221, -0.9395), (-1.201, 0.6422, -0.8677), (-1.088, 0.6924, -0.9243), (-0.9474, 0.7603, -0.9973), (-0.9026, 0.2366, -0.9152), (-1.034, 0.259, -0.8589), (-1.139, 0.2634, -0.8139), (1.139, 0.2634, -0.8139), (1.034, 0.259, -0.8589), (0.9026, 0.2366, -0.9152), (0.9474, 0.7603, -0.9973), (1.088, 0.6924, -0.9243), (1.201, 0.6422, -0.8677), (-1.118, 0.2734, 0.1242), (-1.002, 0.2743, 0.1648), (-0.868, 0.2557, 0.218), (-0.7867, 0.8389, 0.1968), (-0.9699, 0.748, 0.1651), (-1.126, 0.6764, 0.1407), (1.126, 0.6764, 0.1407), (0.9699, 0.748, 0.1651), (0.7867, 0.8389, 0.1968), (0.868, 0.2557, 0.218), (1.002, 0.2743, 0.1648), (1.118, 0.2734, 0.1242), (-1.693, 0.5182, -0.5559), (-1.696, 0.5339, -0.3242), (-1.696, 0.5306, -0.05975), (1.696, 0.5306, -0.05975), (1.696, 0.5339, -0.3242), (1.693, 0.5182, -0.5559), (-1.613, 0.1645, -0.5331), (-1.61, 0.1487, -0.3263), (-1.61, 0.1521, -0.09114), (1.61, 0.1521, -0.09114), (1.61, 0.1487, -0.3263), (1.613, 0.1645, -0.5331), (1.594, 0.2634, 0.3092), (1.603, 0.3526, 0.3571), (1.633, 0.4369, 0.3414), (-1.633, 0.4369, 0.3414), (-1.603, 0.3526, 0.3571), (-1.594, 0.2634, 0.3092), (1.636, 0.2655, -0.805), (1.653, 0.3413, -0.8503), (1.67, 0.4171, -0.8277), (-1.636, 0.2655, -0.805), (-1.653, 0.3413, -0.8503), (-1.67, 0.4171, -0.8277), (-1.593, 0.5057, -0.7443), (-1.497, 0.5344, -0.7634), (-1.399, 0.5667, -0.7896), (-1.332, 0.2466, -0.7488), (-1.431, 0.2336, -0.726), (-1.528, 0.2186, -0.7091), (1.528, 0.2186, -0.7091), (1.431, 0.2336, -0.726), (1.332, 0.2466, -0.7488), (1.399, 0.5667, -0.7896), (1.497, 0.5344, -0.7634), (1.593, 0.5057, -0.7443), (-1.523, 0.2108, 0.08569), (-1.429, 0.2322, 0.0589), (-1.327, 0.2486, 0.06594), (-1.384, 0.5735, 0.09925), (-1.493, 0.5384, 0.09609), (-1.592, 0.5148, 0.1278), (1.592, 0.5148, 0.1278), (1.493, 0.5384, 0.09609), (1.384, 0.5735, 0.09925), (1.327, 0.2486, 0.06594), (1.429, 0.2322, 0.0589), (1.523, 0.2108, 0.08569), (-1.938, 0.4001, -0.5045), (-1.952, 0.4117, -0.3106), (-1.96, 0.4181, -0.05673), (1.96, 0.4181, -0.05673), (1.952, 0.4117, -0.3106), (1.938, 0.4001, -0.5045), (-1.886, 0.1659, -0.4944), (-1.893, 0.1493, -0.3143), (-1.898, 0.1402, -0.08151), (1.898, 0.1402, -0.08151), (1.893, 0.1493, -0.3143), (1.886, 0.1659, -0.4944), (1.947, 0.1915, 0.1938), (1.975, 0.2687, 0.2066), (1.983, 0.3506, 0.2194), (-1.983, 0.3506, 0.2194), (-1.975, 0.2687, 0.2066), (-1.947, 0.1915, 0.1938), (1.899, 0.2239, -0.6505), (1.919, 0.2815, -0.6788), (1.925, 0.3421, -0.6606), (-1.899, 0.2239, -0.6505), (-1.919, 0.2815, -0.6788), (-1.925, 0.3421, -0.6606), (-1.893, 0.4102, -0.6675), (-1.841, 0.4361, -0.7071), (-1.769, 0.4583, -0.7238), (-1.708, 0.1858, -0.6903), (-1.783, 0.175, -0.6763), (-1.84, 0.176, -0.6436), (1.84, 0.176, -0.6436), (1.783, 0.175, -0.6763), (1.708, 0.1858, -0.6903), (1.769, 0.4583, -0.7238), (1.841, 0.4361, -0.7071), (1.893, 0.4102, -0.6675), (-1.841, 0.104, 0.1768), (-1.771, 0.1033, 0.1743), (-1.696, 0.1266, 0.1753), (-1.784, 0.517, 0.2384), (-1.862, 0.5058, 0.239), (-1.925, 0.4752, 0.2364), (1.925, 0.4752, 0.2364), (1.862, 0.5058, 0.239), (1.784, 0.517, 0.2384), (1.696, 0.1266, 0.1753), (1.771, 0.1033, 0.1743), (1.841, 0.104, 0.1768), (1.593, 0.1951, 1.373), (1.603, 0.3052, 1.397), (1.641, 0.4091, 1.422), (-1.641, 0.4091, 1.422), (-1.603, 0.3052, 1.397), (-1.593, 0.1951, 1.373), (1.98, 0.1079, 1.373), (2.018, 0.2117, 1.397), (2.029, 0.3218, 1.422), (-2.029, 0.3218, 1.422), (-2.018, 0.2117, 1.397), (-1.98, 0.1079, 1.373), (-1.838, -0.009819, 1.341), (-1.751, -0.008947, 1.337), (-1.672, 0.02758, 1.341), (-1.784, 0.5268, 1.454), (-1.871, 0.5259, 1.458), (-1.95, 0.4894, 1.454), (1.95, 0.4894, 1.454), (1.871, 0.5259, 1.458), (1.784, 0.5268, 1.454), (1.672, 0.02758, 1.341), (1.751, -0.008947, 1.337), (1.838, -0.009819, 1.341), (1.632, 0.1331, 1.044), (1.644, 0.1574, 0.7482), (1.643, 0.1719, 0.4668), (1.908, 0.1187, 0.4592), (1.914, 0.09811, 0.7463), (1.919, 0.0685, 1.044), (2.002, 0.4379, 1.128), (1.991, 0.44, 0.8214), (1.979, 0.4332, 0.5225), (1.716, 0.4988, 0.5336), (1.721, 0.5025, 0.8242), (1.715, 0.5024, 1.128), (-1.715, 0.5024, 1.128), (-1.721, 0.5025, 0.8242), (-1.716, 0.4988, 0.5336), (-1.979, 0.4332, 0.5225), (-1.991, 0.44, 0.8214), (-2.002, 0.4379, 1.128), (-1.919, 0.0685, 1.044), (-1.914, 0.09811, 0.7463), (-1.908, 0.1187, 0.4592), (-1.643, 0.1719, 0.4668), (-1.644, 0.1574, 0.7482), (-1.632, 0.1331, 1.044), (1.608, 0.01366, 2.426), (1.617, 0.1008, 2.477), (1.649, 0.196, 2.467), (-1.649, 0.196, 2.467), (-1.617, 0.1008, 2.477), (-1.608, 0.01366, 2.426), (1.889, -0.04956, 2.426), (1.918, 0.03292, 2.477), (1.93, 0.1328, 2.467), (-1.93, 0.1328, 2.467), (-1.918, 0.03292, 2.477), (-1.889, -0.04956, 2.426), (-1.799, -0.1235, 2.406), (-1.724, -0.1273, 2.433), (-1.658, -0.09162, 2.406), (-1.739, 0.27, 2.488), (-1.812, 0.261, 2.52), (-1.881, 0.2381, 2.488), (1.881, 0.2381, 2.488), (1.812, 0.261, 2.52), (1.739, 0.27, 2.488), (1.658, -0.09162, 2.406), (1.724, -0.1273, 2.433), (1.799, -0.1235, 2.406), (1.598, -0.03321, 2.207), (1.589, -0.002689, 1.969), (1.598, 0.046, 1.673), (1.913, -0.02497, 1.673), (1.899, -0.07252, 1.969), (1.878, -0.09643, 2.207), (1.96, 0.2652, 2.288), (1.989, 0.3269, 2.059), (2.004, 0.381, 1.764), (1.689, 0.4519, 1.764), (1.679, 0.3967, 2.059), (1.679, 0.3284, 2.288), (-1.679, 0.3284, 2.288), (-1.679, 0.3967, 2.059), (-1.689, 0.4519, 1.764), (-2.004, 0.381, 1.764), (-1.989, 0.3269, 2.059), (-1.96, 0.2652, 2.288), (-1.878, -0.09643, 2.207), (-1.899, -0.07252, 1.969), (-1.913, -0.02497, 1.673), (-1.598, 0.046, 1.673), (-1.589, -0.002689, 1.969), (-1.598, -0.03321, 2.207), (-0.5507, 0.9676, 0.2456), (-0.7396, 0.8701, -1.103), (0.7396, 0.8701, -1.103), (0.5507, 0.9676, 0.2456), (-0.2491, 1.474, -0.1804), (-0.3106, 1.51, -0.9317), (0.3106, 1.51, -0.9317), (0.2491, 1.474, -0.1804), (-0.6811, 0.1961, 0.2977), (-0.7068, 0.1774, -0.9946), (0.7068, 0.1774, -0.9946), (0.6811, 0.1961, 0.2977), (-0.6342, -0.3875, 0.2937), (-0.6342, -0.3875, -0.9748), (0.6342, -0.3875, -0.9748), (0.6342, -0.3875, 0.2937), (-0.7108, -0.4893, -0.3406), (1.101e-10, -0.4893, -1.051), (0.7108, -0.4893, -0.3406), (1.101e-10, -0.4893, 0.3703), (1.101e-10, -0.4768, -0.3406), (0.3985, -1.159, -0.7391), (0.3985, -1.159, -1.114), (0.7734, -1.159, -1.114), (0.7734, -1.159, -0.7391), (0.3985, -1.159, 0.4328), (0.3985, -1.159, 0.05797), (0.7734, -1.159, 0.05797), (0.7734, -1.159, 0.4328), (-0.7734, -1.159, 0.4328), (-0.7734, -1.159, 0.05797), (-0.3985, -1.159, 0.05797), (-0.3985, -1.159, 0.4328), (-0.7734, -1.159, -0.7391), (-0.7734, -1.159, -1.114), (-0.3985, -1.159, -1.114), (-0.3985, -1.159, -0.7391), (0.5935, -1.791, -0.934), (0.5935, -1.791, -1.138), (0.7971, -1.791, -1.138), (0.7971, -1.791, -0.934), (0.5935, -1.791, 0.4565), (0.5935, -1.791, 0.2529), (0.7971, -1.791, 0.2529), (0.7971, -1.791, 0.4565), (-0.7971, -1.791, 0.4565), (-0.7971, -1.791, 0.2529), (-0.5935, -1.791, 0.2529), (-0.5935, -1.791, 0.4565), (-0.7971, -1.791, -0.934), (-0.7971, -1.791, -1.138), (-0.5935, -1.791, -1.138), (-0.5935, -1.791, -0.934), (-1.262, 0.6197, 0.1199), (-1.3, 0.6026, -0.824), (1.3, 0.6026, -0.824), (1.262, 0.6197, 0.1199), (-1.223, 0.2619, 0.09249), (-1.234, 0.2568, -0.7779), (1.234, 0.2568, -0.7779), (1.223, 0.2619, 0.09249), (-1.689, 0.5062, 0.2357), (-1.684, 0.4803, -0.7315), (1.684, 0.4803, -0.7315), (1.689, 0.5062, 0.2357), (-1.615, 0.1769, 0.181), (-1.622, 0.2024, -0.6973), (1.622, 0.2024, -0.6973), (1.615, 0.1769, 0.181), (-1.967, 0.4238, 0.23), (-1.921, 0.3856, -0.6161), (1.921, 0.3856, -0.6161), (1.967, 0.4238, 0.23), (-1.901, 0.1321, 0.1832), (-1.876, 0.1865, -0.6006), (1.876, 0.1865, -0.6006), (1.901, 0.1321, 0.1832), (-1.703, 0.4889, 1.442), (1.703, 0.4889, 1.442), (-1.615, 0.09665, 1.353), (1.615, 0.09665, 1.353), (-2.007, 0.4203, 1.442), (2.007, 0.4203, 1.442), (-1.919, 0.02808, 1.353), (1.919, 0.02808, 1.353), (-1.687, 0.2668, 2.421), (1.687, 0.2668, 2.421), (-1.618, -0.0407, 2.352), (1.618, -0.0407, 2.352), (-1.926, 0.213, 2.421), (1.926, 0.213, 2.421), (-1.857, -0.09445, 2.352), (1.857, -0.09445, 2.352), (4.192e-09, 0.9113, 0.587), (-0.2069, 0.9077, 0.5781), (0.2069, 0.9077, 0.5781), (-0.2967, 1.286, 0.3497), (-0.2454, 1.384, 0.279), (-0.2033, 1.461, 0.2054), (0.2033, 1.461, 0.2054), (0.2454, 1.384, 0.279), (0.2967, 1.286, 0.3497), (0.09861, 1.522, 0.1742), (3.236e-09, 1.53, 0.1906), (-0.09861, 1.522, 0.1742), (0.3944, 0.8965, 0.5575), (0.378, 1.027, 0.5276), (-0.378, 1.027, 0.5276), (-0.3944, 0.8965, 0.5575), (-0.3766, 1.161, 0.4311), (0.3766, 1.161, 0.4311), (-0.1703, 1.507, 0.1398), (0.1703, 1.507, 0.1398), (-0.2417, 1.35, 0.4511), (-0.1999, 1.429, 0.3936), (-0.1656, 1.492, 0.3336), (0.1656, 1.492, 0.3336), (0.1999, 1.429, 0.3936), (0.2417, 1.35, 0.4511), (0.08031, 1.542, 0.3082), (3.89e-09, 1.548, 0.3216), (-0.08031, 1.542, 0.3082), (-0.1492, 1.258, 0.5804), (4.668e-09, 1.26, 0.5978), (0.1492, 1.258, 0.5804), (0.3212, 1.032, 0.6204), (0.3078, 1.138, 0.596), (-0.3078, 1.138, 0.596), (-0.3212, 1.032, 0.6204), (-0.3067, 1.247, 0.5174), (0.3067, 1.247, 0.5174), (-0.1387, 1.529, 0.2802), (0.1387, 1.529, 0.2802), (-0.006113, 1.685, -0.5886), (0.147, 1.667, -0.5843), (-0.006113, 1.686, -0.7977), (-0.1592, 1.667, -0.5843), (-0.006113, 1.647, -0.3709), (0.1477, 1.665, -0.781), (-0.1599, 1.665, -0.781), (-0.1431, 1.633, -0.3793), (1.945, 0.8524, 2.218), (1.856, 0.8541, 2.21), (1.928, 0.7759, 2.471), (2.025, 0.816, 2.21), (1.848, 0.7798, 2.451), (2.001, 0.7454, 2.451), (1.833, -0.5491, 1.926), (1.921, -0.549, 1.926), (1.827, -0.5753, 2.19), (1.908, -0.5723, 2.177), (-1.945, 0.8524, 2.218), (-2.025, 0.816, 2.21), (-1.928, 0.7759, 2.471), (-1.856, 0.8541, 2.21), (-2.001, 0.7454, 2.451), (-1.848, 0.7798, 2.451), (-1.833, -0.5491, 1.926), (-1.827, -0.5753, 2.19), (-1.921, -0.549, 1.926), (-1.908, -0.5723, 2.177), (2.004, -0.5094, 1.934), (1.983, -0.5334, 2.172), (-1.983, -0.5334, 2.172), (-2.004, -0.5094, 1.934), (1.981, 1.013, 2.27), (1.892, 1.014, 2.262), (1.964, 0.9361, 2.522), (2.061, 0.9762, 2.262), (1.884, 0.94, 2.502), (2.037, 0.9056, 2.502), (1.873, -0.716, 1.913), (1.961, -0.7159, 1.913), (1.867, -0.7422, 2.176), (1.948, -0.7391, 2.164), (-1.981, 1.013, 2.27), (-2.061, 0.9762, 2.262), (-1.964, 0.9361, 2.522), (-1.892, 1.014, 2.262), (-2.037, 0.9056, 2.502), (-1.884, 0.94, 2.502), (-1.873, -0.716, 1.913), (-1.867, -0.7422, 2.176), (-1.961, -0.7159, 1.913), (-1.948, -0.7391, 2.164), (2.044, -0.6763, 1.921), (2.024, -0.7002, 2.159), (-2.024, -0.7002, 2.159), (-2.044, -0.6763, 1.921), (1.886, 0.5903, 3.118), (1.819, 0.5936, 3.101), (1.947, 0.5647, 3.101), (1.927, -0.6196, 2.856), (1.995, -0.617, 2.846), (-1.886, 0.5903, 3.118), (-1.947, 0.5647, 3.101), (-1.819, 0.5936, 3.101), (-1.927, -0.6196, 2.856), (-1.995, -0.617, 2.846), (2.059, -0.5843, 2.841), (-2.059, -0.5843, 2.841), (1.916, 0.7248, 3.161), (1.849, 0.7282, 3.144), (1.978, 0.6992, 3.144), (1.961, -0.7597, 2.845), (2.029, -0.7572, 2.835), (-1.916, 0.7248, 3.161), (-1.978, 0.6992, 3.144), (-1.849, 0.7282, 3.144), (-1.961, -0.7597, 2.845), (-2.029, -0.7572, 2.835), (2.092, -0.7245, 2.83), (-2.092, -0.7245, 2.83), (1.773, 0.5206, 3.292), (1.728, 0.5228, 3.281), (1.814, 0.5035, 3.281), (1.872, -0.615, 3.043), (1.917, -0.6133, 3.036), (-1.773, 0.5206, 3.292), (-1.814, 0.5035, 3.281), (-1.728, 0.5228, 3.281), (-1.872, -0.615, 3.043), (-1.917, -0.6133, 3.036), (1.96, -0.5916, 3.033), (-1.96, -0.5916, 3.033), (1.793, 0.6102, 3.321), (1.748, 0.6124, 3.309), (1.834, 0.5932, 3.309), (1.894, -0.7084, 3.036), (1.94, -0.7067, 3.029), (-1.793, 0.6102, 3.321), (-1.834, 0.5932, 3.309), (-1.748, 0.6124, 3.309), (-1.894, -0.7084, 3.036), (-1.94, -0.7067, 3.029), (1.982, -0.685, 3.026), (-1.982, -0.685, 3.026), (-2.557, 0.2142, 1.121), (-2.533, 0.1458, 1.105), (-2.564, 0.2867, 1.137), (2.557, 0.2142, 1.121), (2.564, 0.2867, 1.137), (2.533, 0.1458, 1.105), (2.535, 0.1207, 1.322), (2.562, 0.1934, 1.339), (2.569, 0.2704, 1.356), (-2.569, 0.2704, 1.356), (-2.562, 0.1934, 1.339), (-2.535, 0.1207, 1.322), (2.55, 0.3516, 1.15), (-2.55, 0.3516, 1.15), (-2.554, 0.3393, 1.37), (2.554, 0.3393, 1.37), (-2.716, 0.2068, 1.133), (-2.694, 0.1484, 1.12), (-2.721, 0.2688, 1.147), (2.716, 0.2068, 1.133), (2.721, 0.2688, 1.147), (2.694, 0.1484, 1.12), (2.697, 0.127, 1.305), (2.719, 0.1891, 1.319), (2.725, 0.2549, 1.334), (-2.725, 0.2549, 1.334), (-2.719, 0.1891, 1.319), (-2.697, 0.127, 1.305), (2.709, 0.3242, 1.158), (-2.709, 0.3242, 1.158), (-2.713, 0.3137, 1.346), (2.713, 0.3137, 1.346), (2.711, -0.2197, 2.823), (2.737, -0.147, 2.839), (2.745, -0.06999, 2.856), (-2.745, -0.06999, 2.856), (-2.737, -0.147, 2.839), (-2.711, -0.2197, 2.823), (-2.73, -0.001073, 2.87), (2.73, -0.001073, 2.87), (2.872, -0.2134, 2.806), (2.895, -0.1513, 2.82), (2.901, -0.08553, 2.835), (-2.901, -0.08553, 2.835), (-2.895, -0.1513, 2.82), (-2.872, -0.2134, 2.806), (-2.888, -0.02666, 2.847), (2.888, -0.02666, 2.847), (2.476, -0.45, 3.838), (2.502, -0.3773, 3.855), (2.51, -0.3003, 3.872), (-2.51, -0.3003, 3.872), (-2.502, -0.3773, 3.855), (-2.476, -0.45, 3.838), (-2.495, -0.2314, 3.886), (2.495, -0.2314, 3.886), (2.637, -0.4437, 3.821), (2.66, -0.3816, 3.835), (2.666, -0.3158, 3.85), (-2.666, -0.3158, 3.85), (-2.66, -0.3816, 3.835), (-2.637, -0.4437, 3.821), (-2.653, -0.2569, 3.862), (2.653, -0.2569, 3.862), (-4.259e-09, 1.019, -1.336), (0.2916, 1.018, -1.299), (-0.2916, 1.018, -1.299), (6.687e-09, 0.7732, -1.31), (0.1037, 0.778, -1.298), (0.3226, 0.511, -1.309), (-0.1037, 0.778, -1.298), (-0.3226, 0.511, -1.309), (-0.333, 0.667, -1.32), (0.333, 0.667, -1.32), (0.3203, 0.3648, -1.268), (-0.3203, 0.3648, -1.268), (0.3299, 0.8352, -1.312), (6.687e-09, 0.61, -1.234), (-0.3299, 0.8352, -1.312), (0.3138, 0.2271, -1.218), (-4.259e-09, 0.2268, -1.248), (-0.3138, 0.2271, -1.218), (0.2245, 0.5384, -1.308), (-0.2245, 0.5384, -1.308), (-0.2317, 0.6469, -1.315), (0.2317, 0.6469, -1.315), (0.2229, 0.4366, -1.28), (-0.2229, 0.4366, -1.28), (0.2295, 0.7639, -1.31), (-0.2295, 0.7639, -1.31), (0.2184, 0.3408, -1.244), (-2.964e-09, 0.3406, -1.266), (-0.2184, 0.3408, -1.244), (6.687e-09, 0.6586, -1.262), (0.1147, 0.6114, -1.229), (6.687e-09, 0.567, -1.202), (-0.1147, 0.6114, -1.229), (-0.1184, 0.6607, -1.255), (0.1184, 0.6607, -1.255), (0.1139, 0.5695, -1.195), (-0.1139, 0.5695, -1.195), (0.1173, 0.7166, -1.276), (6.687e-09, 0.713, -1.287), (-0.1173, 0.7166, -1.276), (0.1116, 0.5318, -1.159), (6.687e-09, 0.5273, -1.169), (-0.1116, 0.5318, -1.159), (9.331e-11, -0.2187, -1.352), (0.1496, -0.331, -1.349), (-0.1496, -0.331, -1.349), (9.331e-11, -0.3835, -1.354), (7.541e-11, -0.4124, -1.659), (0.1209, -0.4973, -1.627), (-0.1209, -0.4973, -1.627), (7.541e-11, -0.5387, -1.617), (4.905e-11, -0.5062, -1.854), (0.07863, -0.5614, -1.833), (-0.07863, -0.5614, -1.833), (4.905e-11, -0.5884, -1.826), (1.125, 0.9512, -0.4286), (1.016, 1.023, -0.4478), (1.149, 0.9223, -0.6702), (1.043, 0.9879, -0.7141), (-1.125, 0.9512, -0.4286), (-1.016, 1.023, -0.4478), (-1.149, 0.9223, -0.6702), (-1.043, 0.9879, -0.7141), (-0.9354, 1.081, -0.7519), (-0.9128, 1.115, -0.4717), (0.9128, 1.115, -0.4717), (0.9354, 1.081, -0.7519), (1.241, 1.166, -0.4907), (1.17, 1.213, -0.5033), (1.258, 1.147, -0.6502), (1.187, 1.19, -0.6792), (-1.241, 1.166, -0.4907), (-1.17, 1.213, -0.5033), (-1.258, 1.147, -0.6502), (-1.187, 1.19, -0.6792), (-1.116, 1.251, -0.7041), (-1.101, 1.274, -0.5191), (1.101, 1.274, -0.5191), (1.116, 1.251, -0.7041), (1.27, 1.29, -0.4973), (1.199, 1.337, -0.51), (1.287, 1.271, -0.6569), (1.216, 1.314, -0.6859), (-1.27, 1.29, -0.4973), (-1.199, 1.337, -0.51), (-1.287, 1.271, -0.6569), (-1.216, 1.314, -0.6859), (-1.145, 1.376, -0.7108), (-1.13, 1.398, -0.5257), (1.13, 1.398, -0.5257), (1.145, 1.376, -0.7108), (1.449, 1.523, -0.5097), (1.377, 1.57, -0.5224), (1.465, 1.504, -0.6693), (1.394, 1.547, -0.6983), (-1.449, 1.523, -0.5097), (-1.377, 1.57, -0.5224), (-1.465, 1.504, -0.6693), (-1.394, 1.547, -0.6983), (-1.324, 1.608, -0.7232), (-1.309, 1.631, -0.5382), (1.309, 1.631, -0.5382), (1.324, 1.608, -0.7232)], [], [(0, 4, 5, 1), (1, 5, 811, 812), (4, 809, 810, 5), (5, 810, 1352, 811), (0, 1, 6, 2), (2, 6, 814, 815), (1, 812, 813, 6), (6, 813, 1353, 814), (0, 2, 7, 3), (3, 7, 817, 818), (2, 815, 816, 7), (7, 816, 1349, 817), (0, 3, 8, 4), (4, 8, 808, 809), (3, 818, 819, 8), (8, 819, 1348, 808), (9, 13, 14, 10), (10, 14, 820, 821), (13, 815, 814, 14), (14, 814, 1353, 820), (9, 10, 15, 11), (11, 15, 823, 824), (10, 821, 822, 15), (15, 822, 1354, 823), (9, 11, 16, 12), (17, 12, 1649, 1651), (11, 824, 825, 16), (16, 825, 1350, 826), (9, 12, 17, 13), (13, 17, 816, 815), (828, 17, 1651, 1663), (17, 828, 1349, 816), (18, 22, 23, 19), (19, 23, 829, 830), (22, 824, 823, 23), (23, 823, 1354, 829), (18, 19, 24, 20), (20, 24, 832, 833), (19, 830, 831, 24), (24, 831, 1355, 832), (18, 20, 25, 21), (21, 25, 835, 836), (20, 833, 834, 25), (25, 834, 1351, 835), (18, 21, 26, 22), (22, 26, 825, 824), (21, 836, 837, 26), (26, 837, 1350, 825), (37, 1464, 1480, 1467), (41, 1465, 1464, 37), (842, 37, 1467, 1468), (843, 41, 37, 842), (38, 36, 1441, 1442), (40, 857, 1453, 1443), (838, 839, 1451, 1450), (840, 1352, 1459, 1452), (832, 1355, 1460, 1447), (834, 833, 1448, 1449), (809, 808, 1444, 1445), (858, 1351, 1458, 1454), (1352, 810, 1446, 1459), (859, 860, 1456, 1455), (36, 40, 1443, 1441), (860, 38, 1442, 1456), (1355, 838, 1450, 1460), (839, 840, 1452, 1451), (833, 832, 1447, 1448), (808, 1348, 1457, 1444), (857, 858, 1454, 1453), (1351, 834, 1449, 1458), (810, 809, 1445, 1446), (1348, 859, 1455, 1457), (36, 38, 43, 39), (39, 43, 853, 854), (38, 860, 861, 43), (43, 861, 1356, 853), (36, 39, 44, 40), (40, 44, 856, 857), (39, 854, 855, 44), (44, 855, 1359, 856), (45, 49, 50, 46), (46, 50, 831, 830), (49, 839, 838, 50), (50, 838, 1355, 831), (49, 45, 1481, 1485), (47, 51, 822, 821), (46, 830, 829, 51), (51, 829, 1354, 822), (53, 49, 1485, 1488), (48, 52, 813, 812), (47, 821, 820, 52), (52, 820, 1353, 813), (48, 53, 1488, 1484), (49, 53, 840, 839), (48, 812, 811, 53), (53, 811, 1352, 840), (54, 59, 60, 55), (55, 60, 855, 854), (59, 881, 882, 60), (60, 882, 1359, 855), (54, 55, 61, 56), (56, 61, 883, 884), (55, 854, 853, 61), (61, 853, 1356, 883), (54, 56, 62, 57), (57, 62, 903, 902), (56, 884, 885, 62), (62, 885, 1360, 903), (54, 57, 63, 58), (58, 63, 877, 878), (57, 902, 901, 63), (63, 901, 1367, 877), (54, 58, 64, 59), (59, 64, 880, 881), (58, 878, 879, 64), (64, 879, 1363, 880), (65, 69, 70, 66), (66, 70, 862, 863), (69, 1139, 1140, 70), (70, 1140, 1358, 862), (65, 66, 71, 67), (67, 71, 1141, 1142), (66, 863, 864, 71), (71, 864, 1350, 1141), (65, 67, 72, 68), (68, 72, 1128, 1127), (67, 1142, 1143, 72), (72, 1143, 1403, 1128), (65, 68, 73, 69), (69, 73, 1138, 1139), (68, 1127, 1126, 73), (73, 1126, 1407, 1138), (77, 78, 1657, 1656), (78, 828, 1663, 1657), (77, 866, 867, 78), (78, 867, 1349, 828), (79, 75, 1654, 1658), (75, 79, 864, 863), (826, 79, 1658, 1661), (79, 826, 1350, 864), (75, 80, 1659, 1654), (80, 847, 1664, 1659), (75, 863, 862, 80), (80, 862, 1358, 847), (81, 77, 1656, 1660), (77, 81, 865, 866), (849, 81, 1660, 1666), (81, 849, 1357, 865), (82, 86, 87, 83), (83, 87, 867, 866), (86, 1133, 1134, 87), (87, 1134, 1349, 867), (82, 83, 88, 84), (84, 88, 1135, 1136), (83, 866, 865, 88), (88, 865, 1357, 1135), (82, 84, 89, 85), (85, 89, 1129, 1130), (84, 1136, 1137, 89), (89, 1137, 1406, 1129), (82, 85, 90, 86), (86, 90, 1132, 1133), (85, 1130, 1131, 90), (90, 1131, 1402, 1132), (91, 95, 96, 92), (92, 96, 1050, 1049), (95, 1058, 1057, 96), (96, 1057, 1397, 1050), (91, 92, 97, 93), (93, 97, 1053, 1052), (92, 1049, 1048, 97), (97, 1048, 1398, 1053), (91, 93, 98, 94), (94, 98, 1056, 1055), (93, 1052, 1051, 98), (98, 1051, 1399, 1056), (91, 94, 99, 95), (95, 99, 1059, 1058), (94, 1055, 1054, 99), (99, 1054, 1400, 1059), (100, 105, 106, 101), (101, 106, 852, 851), (105, 887, 888, 106), (106, 888, 1358, 852), (100, 101, 107, 102), (102, 107, 882, 881), (101, 851, 850, 107), (107, 850, 1359, 882), (100, 102, 108, 103), (103, 108, 900, 899), (102, 881, 880, 108), (108, 880, 1363, 900), (100, 103, 109, 104), (104, 109, 874, 875), (103, 899, 898, 109), (109, 898, 1366, 874), (100, 104, 110, 105), (105, 110, 886, 887), (104, 875, 876, 110), (110, 876, 1362, 886), (111, 116, 117, 112), (112, 117, 849, 848), (116, 890, 891, 117), (117, 891, 1357, 849), (111, 112, 118, 113), (113, 118, 888, 887), (112, 848, 847, 118), (118, 847, 1358, 888), (111, 113, 119, 114), (114, 119, 897, 896), (113, 887, 886, 119), (119, 886, 1362, 897), (114, 120, 1695, 1693), (115, 120, 871, 872), (114, 896, 895, 120), (120, 895, 1365, 871), (111, 115, 121, 116), (116, 121, 889, 890), (115, 872, 873, 121), (121, 873, 1361, 889), (122, 127, 128, 123), (123, 128, 846, 845), (127, 884, 883, 128), (128, 883, 1356, 846), (122, 123, 129, 124), (124, 129, 891, 890), (123, 845, 844, 129), (129, 844, 1357, 891), (122, 124, 130, 125), (125, 130, 894, 893), (124, 890, 889, 130), (130, 889, 1361, 894), (122, 125, 131, 126), (126, 131, 868, 869), (125, 893, 892, 131), (131, 892, 1364, 868), (122, 126, 132, 127), (127, 132, 885, 884), (126, 869, 870, 132), (132, 870, 1360, 885), (133, 137, 138, 134), (134, 138, 1038, 1037), (137, 1046, 1045, 138), (138, 1045, 1393, 1038), (133, 134, 139, 135), (135, 139, 1041, 1040), (134, 1037, 1036, 139), (139, 1036, 1394, 1041), (133, 135, 140, 136), (136, 140, 1044, 1043), (135, 1040, 1039, 140), (140, 1039, 1395, 1044), (133, 136, 141, 137), (137, 141, 1047, 1046), (136, 1043, 1042, 141), (141, 1042, 1396, 1047), (142, 146, 147, 143), (143, 147, 1026, 1025), (146, 1034, 1033, 147), (147, 1033, 1389, 1026), (142, 143, 148, 144), (144, 148, 1029, 1028), (143, 1025, 1024, 148), (148, 1024, 1390, 1029), (142, 144, 149, 145), (145, 149, 1032, 1031), (144, 1028, 1027, 149), (149, 1027, 1391, 1032), (142, 145, 150, 146), (146, 150, 1035, 1034), (145, 1031, 1030, 150), (150, 1030, 1392, 1035), (151, 155, 156, 152), (152, 156, 1014, 1013), (155, 1022, 1021, 156), (156, 1021, 1385, 1014), (151, 152, 157, 153), (153, 157, 1017, 1016), (152, 1013, 1012, 157), (157, 1012, 1386, 1017), (151, 153, 158, 154), (154, 158, 1020, 1019), (153, 1016, 1015, 158), (158, 1015, 1387, 1020), (151, 154, 159, 155), (155, 159, 1023, 1022), (154, 1019, 1018, 159), (159, 1018, 1388, 1023), (160, 164, 165, 161), (161, 165, 918, 917), (164, 1079, 1080, 165), (165, 1080, 1369, 918), (160, 161, 166, 162), (162, 166, 1081, 1082), (161, 917, 916, 166), (166, 916, 1370, 1081), (160, 162, 167, 163), (163, 167, 1012, 1013), (162, 1082, 1083, 167), (167, 1083, 1386, 1012), (160, 163, 168, 164), (164, 168, 1078, 1079), (163, 1013, 1014, 168), (168, 1014, 1385, 1078), (169, 173, 174, 170), (170, 174, 928, 929), (173, 914, 913, 174), (174, 913, 1365, 928), (169, 170, 175, 171), (171, 175, 916, 917), (170, 929, 930, 175), (175, 930, 1370, 916), (169, 171, 176, 172), (172, 176, 931, 932), (171, 917, 918, 176), (176, 918, 1369, 931), (169, 172, 177, 173), (173, 177, 915, 914), (172, 932, 933, 177), (177, 933, 1368, 915), (178, 182, 183, 179), (179, 183, 934, 935), (182, 896, 897, 183), (183, 897, 1362, 934), (178, 179, 184, 180), (180, 184, 919, 920), (179, 935, 936, 184), (184, 936, 1371, 919), (178, 180, 185, 181), (181, 185, 930, 929), (180, 920, 921, 185), (185, 921, 1370, 930), (178, 181, 186, 182), (182, 186, 895, 896), (181, 929, 928, 186), (186, 928, 1365, 895), (187, 191, 192, 188), (188, 192, 937, 938), (191, 875, 874, 192), (192, 874, 1366, 937), (187, 188, 193, 189), (189, 193, 922, 923), (188, 938, 939, 193), (193, 939, 1372, 922), (187, 189, 194, 190), (190, 194, 936, 935), (189, 923, 924, 194), (194, 924, 1371, 936), (187, 190, 195, 191), (191, 195, 876, 875), (190, 935, 934, 195), (195, 934, 1362, 876), (196, 200, 201, 197), (197, 201, 933, 932), (200, 905, 904, 201), (201, 904, 1368, 933), (196, 197, 202, 198), (198, 202, 925, 926), (197, 932, 931, 202), (202, 931, 1369, 925), (196, 198, 203, 199), (199, 203, 939, 938), (198, 926, 927, 203), (203, 927, 1372, 939), (196, 199, 204, 200), (200, 204, 906, 905), (199, 938, 937, 204), (204, 937, 1366, 906), (205, 209, 210, 206), (206, 210, 990, 989), (209, 1073, 1074, 210), (210, 1074, 1381, 990), (205, 206, 211, 207), (207, 211, 1075, 1076), (206, 989, 988, 211), (211, 988, 1382, 1075), (205, 207, 212, 208), (208, 212, 1048, 1049), (207, 1076, 1077, 212), (212, 1077, 1398, 1048), (205, 208, 213, 209), (209, 213, 1072, 1073), (208, 1049, 1050, 213), (213, 1050, 1397, 1072), (214, 218, 219, 215), (215, 219, 952, 953), (218, 911, 910, 219), (219, 910, 1368, 952), (214, 215, 220, 216), (216, 220, 940, 941), (215, 953, 954, 220), (220, 954, 1374, 940), (214, 216, 221, 217), (217, 221, 955, 956), (216, 941, 942, 221), (221, 942, 1373, 955), (214, 217, 222, 218), (218, 222, 912, 911), (217, 956, 957, 222), (222, 957, 1367, 912), (223, 227, 228, 224), (224, 228, 958, 959), (227, 905, 906, 228), (228, 906, 1366, 958), (223, 224, 229, 225), (225, 229, 943, 944), (224, 959, 960, 229), (229, 960, 1375, 943), (223, 225, 230, 226), (226, 230, 954, 953), (225, 944, 945, 230), (230, 945, 1374, 954), (223, 226, 231, 227), (227, 231, 904, 905), (226, 953, 952, 231), (231, 952, 1368, 904), (232, 236, 237, 233), (233, 237, 961, 962), (236, 899, 900, 237), (237, 900, 1363, 961), (232, 233, 238, 234), (234, 238, 946, 947), (233, 962, 963, 238), (238, 963, 1376, 946), (232, 234, 239, 235), (235, 239, 960, 959), (234, 947, 948, 239), (239, 948, 1375, 960), (232, 235, 240, 236), (236, 240, 898, 899), (235, 959, 958, 240), (240, 958, 1366, 898), (241, 245, 246, 242), (242, 246, 957, 956), (245, 878, 877, 246), (246, 877, 1367, 957), (241, 242, 247, 243), (243, 247, 949, 950), (242, 956, 955, 247), (247, 955, 1373, 949), (241, 243, 248, 244), (244, 248, 963, 962), (243, 950, 951, 248), (248, 951, 1376, 963), (241, 244, 249, 245), (245, 249, 879, 878), (244, 962, 961, 249), (249, 961, 1363, 879), (250, 254, 255, 251), (251, 255, 924, 923), (254, 1067, 1068, 255), (255, 1068, 1371, 924), (250, 251, 256, 252), (252, 256, 1069, 1070), (251, 923, 922, 256), (256, 922, 1372, 1069), (250, 252, 257, 253), (253, 257, 1018, 1019), (252, 1070, 1071, 257), (257, 1071, 1388, 1018), (250, 253, 258, 254), (254, 258, 1066, 1067), (253, 1019, 1020, 258), (258, 1020, 1387, 1066), (259, 263, 264, 260), (260, 264, 976, 977), (263, 869, 868, 264), (264, 868, 1364, 976), (259, 260, 265, 261), (261, 265, 964, 965), (260, 977, 978, 265), (265, 978, 1378, 964), (259, 261, 266, 262), (262, 266, 979, 980), (261, 965, 966, 266), (266, 966, 1377, 979), (259, 262, 267, 263), (263, 267, 870, 869), (262, 980, 981, 267), (267, 981, 1360, 870), (268, 272, 273, 269), (269, 273, 982, 983), (272, 908, 907, 273), (273, 907, 1368, 982), (268, 269, 274, 270), (270, 274, 967, 968), (269, 983, 984, 274), (274, 984, 1379, 967), (268, 270, 275, 271), (271, 275, 978, 977), (270, 968, 969, 275), (275, 969, 1378, 978), (268, 271, 276, 272), (272, 276, 909, 908), (271, 977, 976, 276), (276, 976, 1364, 909), (277, 281, 282, 278), (278, 282, 985, 986), (281, 911, 912, 282), (282, 912, 1367, 985), (277, 278, 283, 279), (279, 283, 970, 971), (278, 986, 987, 283), (283, 987, 1380, 970), (277, 279, 284, 280), (280, 284, 984, 983), (279, 971, 972, 284), (284, 972, 1379, 984), (277, 280, 285, 281), (281, 285, 910, 911), (280, 983, 982, 285), (285, 982, 1368, 910), (286, 290, 291, 287), (287, 291, 981, 980), (290, 902, 903, 291), (291, 903, 1360, 981), (286, 287, 292, 288), (288, 292, 973, 974), (287, 980, 979, 292), (292, 979, 1377, 973), (286, 288, 293, 289), (289, 293, 987, 986), (288, 974, 975, 293), (293, 975, 1380, 987), (286, 289, 294, 290), (290, 294, 901, 902), (289, 986, 985, 294), (294, 985, 1367, 901), (295, 299, 300, 296), (296, 300, 996, 995), (299, 1061, 1062, 300), (300, 1062, 1383, 996), (295, 296, 301, 297), (297, 301, 1063, 1064), (296, 995, 994, 301), (301, 994, 1384, 1063), (295, 297, 302, 298), (298, 302, 1054, 1055), (297, 1064, 1065, 302), (302, 1065, 1400, 1054), (295, 298, 303, 299), (299, 303, 1060, 1061), (298, 1055, 1056, 303), (303, 1056, 1399, 1060), (304, 308, 309, 305), (305, 309, 1000, 1001), (308, 893, 894, 309), (309, 894, 1361, 1000), (304, 305, 310, 306), (306, 310, 988, 989), (305, 1001, 1002, 310), (310, 1002, 1382, 988), (304, 306, 311, 307), (307, 311, 1003, 1004), (306, 989, 990, 311), (311, 990, 1381, 1003), (304, 307, 312, 308), (308, 312, 892, 893), (307, 1004, 1005, 312), (312, 1005, 1364, 892), (313, 317, 318, 314), (314, 318, 1006, 1007), (317, 872, 871, 318), (318, 871, 1365, 1006), (313, 314, 319, 315), (315, 319, 991, 992), (314, 1007, 1008, 319), (319, 1008, 1383, 991), (313, 315, 320, 316), (316, 320, 1002, 1001), (315, 992, 993, 320), (320, 993, 1382, 1002), (313, 316, 321, 317), (317, 321, 873, 872), (316, 1001, 1000, 321), (321, 1000, 1361, 873), (322, 326, 327, 323), (323, 327, 1009, 1010), (326, 914, 915, 327), (327, 915, 1368, 1009), (322, 323, 328, 324), (324, 328, 994, 995), (323, 1010, 1011, 328), (328, 1011, 1384, 994), (322, 324, 329, 325), (325, 329, 1008, 1007), (324, 995, 996, 329), (329, 996, 1383, 1008), (322, 325, 330, 326), (326, 330, 913, 914), (325, 1007, 1006, 330), (330, 1006, 1365, 913), (331, 335, 336, 332), (332, 336, 1005, 1004), (335, 908, 909, 336), (336, 909, 1364, 1005), (331, 332, 337, 333), (333, 337, 997, 998), (332, 1004, 1003, 337), (337, 1003, 1381, 997), (331, 333, 338, 334), (334, 338, 1011, 1010), (333, 998, 999, 338), (338, 999, 1384, 1011), (331, 334, 339, 335), (335, 339, 907, 908), (334, 1010, 1009, 339), (339, 1009, 1368, 907), (340, 344, 345, 341), (341, 345, 951, 950), (344, 1085, 1086, 345), (345, 1086, 1376, 951), (340, 341, 346, 342), (342, 346, 1087, 1088), (341, 950, 949, 346), (346, 949, 1373, 1087), (340, 342, 347, 343), (343, 347, 1033, 1034), (342, 1088, 1089, 347), (347, 1089, 1389, 1033), (340, 343, 348, 344), (344, 348, 1084, 1085), (343, 1034, 1035, 348), (348, 1035, 1392, 1084), (349, 353, 354, 350), (350, 354, 945, 944), (353, 1091, 1092, 354), (354, 1092, 1374, 945), (349, 350, 355, 351), (351, 355, 1093, 1094), (350, 944, 943, 355), (355, 943, 1375, 1093), (349, 351, 356, 352), (352, 356, 1027, 1028), (351, 1094, 1095, 356), (356, 1095, 1391, 1027), (349, 352, 357, 353), (353, 357, 1090, 1091), (352, 1028, 1029, 357), (357, 1029, 1390, 1090), (358, 362, 363, 359), (359, 363, 972, 971), (362, 1097, 1098, 363), (363, 1098, 1379, 972), (358, 359, 364, 360), (360, 364, 1099, 1100), (359, 971, 970, 364), (364, 970, 1380, 1099), (358, 360, 365, 361), (361, 365, 1042, 1043), (360, 1100, 1101, 365), (365, 1101, 1396, 1042), (358, 361, 366, 362), (362, 366, 1096, 1097), (361, 1043, 1044, 366), (366, 1044, 1395, 1096), (367, 371, 372, 368), (368, 372, 966, 965), (371, 1103, 1104, 372), (372, 1104, 1377, 966), (367, 368, 373, 369), (369, 373, 1105, 1106), (368, 965, 964, 373), (373, 964, 1378, 1105), (367, 369, 374, 370), (370, 374, 1036, 1037), (369, 1106, 1107, 374), (374, 1107, 1394, 1036), (367, 370, 375, 371), (371, 375, 1102, 1103), (370, 1037, 1038, 375), (375, 1038, 1393, 1102), (376, 380, 381, 377), (377, 381, 999, 998), (380, 1064, 1063, 381), (381, 1063, 1384, 999), (376, 377, 382, 378), (378, 382, 1074, 1073), (377, 998, 997, 382), (382, 997, 1381, 1074), (376, 378, 383, 379), (379, 383, 1057, 1058), (378, 1073, 1072, 383), (383, 1072, 1397, 1057), (376, 379, 384, 380), (380, 384, 1065, 1064), (379, 1058, 1059, 384), (384, 1059, 1400, 1065), (385, 389, 390, 386), (386, 390, 927, 926), (389, 1070, 1069, 390), (390, 1069, 1372, 927), (385, 386, 391, 387), (387, 391, 1080, 1079), (386, 926, 925, 391), (391, 925, 1369, 1080), (385, 387, 392, 388), (388, 392, 1021, 1022), (387, 1079, 1078, 392), (392, 1078, 1385, 1021), (385, 388, 393, 389), (389, 393, 1071, 1070), (388, 1022, 1023, 393), (393, 1023, 1388, 1071), (394, 398, 399, 395), (395, 399, 993, 992), (398, 1076, 1075, 399), (399, 1075, 1382, 993), (394, 395, 400, 396), (396, 400, 1062, 1061), (395, 992, 991, 400), (400, 991, 1383, 1062), (394, 396, 401, 397), (397, 401, 1051, 1052), (396, 1061, 1060, 401), (401, 1060, 1399, 1051), (394, 397, 402, 398), (398, 402, 1077, 1076), (397, 1052, 1053, 402), (402, 1053, 1398, 1077), (403, 407, 408, 404), (404, 408, 921, 920), (407, 1082, 1081, 408), (408, 1081, 1370, 921), (403, 404, 409, 405), (405, 409, 1068, 1067), (404, 920, 919, 409), (409, 919, 1371, 1068), (403, 405, 410, 406), (406, 410, 1015, 1016), (405, 1067, 1066, 410), (410, 1066, 1387, 1015), (403, 406, 411, 407), (407, 411, 1083, 1082), (406, 1016, 1017, 411), (411, 1017, 1386, 1083), (412, 416, 417, 413), (413, 417, 948, 947), (416, 1094, 1093, 417), (417, 1093, 1375, 948), (412, 413, 418, 414), (414, 418, 1086, 1085), (413, 947, 946, 418), (418, 946, 1376, 1086), (412, 414, 419, 415), (415, 419, 1030, 1031), (414, 1085, 1084, 419), (419, 1084, 1392, 1030), (412, 415, 420, 416), (416, 420, 1095, 1094), (415, 1031, 1032, 420), (420, 1032, 1391, 1095), (421, 425, 426, 422), (422, 426, 942, 941), (425, 1088, 1087, 426), (426, 1087, 1373, 942), (421, 422, 427, 423), (423, 427, 1092, 1091), (422, 941, 940, 427), (427, 940, 1374, 1092), (421, 423, 428, 424), (424, 428, 1024, 1025), (423, 1091, 1090, 428), (428, 1090, 1390, 1024), (421, 424, 429, 425), (425, 429, 1089, 1088), (424, 1025, 1026, 429), (429, 1026, 1389, 1089), (430, 434, 435, 431), (431, 435, 975, 974), (434, 1100, 1099, 435), (435, 1099, 1380, 975), (430, 431, 436, 432), (432, 436, 1104, 1103), (431, 974, 973, 436), (436, 973, 1377, 1104), (430, 432, 437, 433), (433, 437, 1045, 1046), (432, 1103, 1102, 437), (437, 1102, 1393, 1045), (430, 433, 438, 434), (434, 438, 1101, 1100), (433, 1046, 1047, 438), (438, 1047, 1396, 1101), (439, 443, 444, 440), (440, 444, 969, 968), (443, 1106, 1105, 444), (444, 1105, 1378, 969), (439, 440, 445, 441), (441, 445, 1098, 1097), (440, 968, 967, 445), (445, 967, 1379, 1098), (439, 441, 446, 442), (442, 446, 1039, 1040), (441, 1097, 1096, 446), (446, 1096, 1395, 1039), (439, 442, 447, 443), (443, 447, 1107, 1106), (442, 1040, 1041, 447), (447, 1041, 1394, 1107), (448, 452, 453, 449), (449, 453, 1126, 1127), (452, 1187, 1188, 453), (453, 1188, 1407, 1126), (448, 449, 454, 450), (450, 454, 1189, 1190), (449, 1127, 1128, 454), (454, 1128, 1403, 1189), (448, 450, 455, 451), (451, 455, 1176, 1175), (450, 1190, 1191, 455), (455, 1191, 1411, 1176), (448, 451, 456, 452), (452, 456, 1186, 1187), (451, 1175, 1174, 456), (456, 1174, 1415, 1186), (457, 461, 462, 458), (458, 462, 1131, 1130), (461, 1181, 1182, 462), (462, 1182, 1402, 1131), (457, 458, 463, 459), (459, 463, 1183, 1184), (458, 1130, 1129, 463), (463, 1129, 1406, 1183), (457, 459, 464, 460), (460, 464, 1177, 1178), (459, 1184, 1185, 464), (464, 1185, 1414, 1177), (457, 460, 465, 461), (461, 465, 1180, 1181), (460, 1178, 1179, 465), (465, 1179, 1410, 1180), (466, 470, 471, 467), (467, 471, 861, 860), (470, 1145, 1146, 471), (471, 1146, 1356, 861), (466, 467, 472, 468), (468, 472, 1147, 1148), (467, 860, 859, 472), (472, 859, 1348, 1147), (466, 468, 473, 469), (469, 473, 1123, 1124), (468, 1148, 1149, 473), (473, 1149, 1401, 1123), (466, 469, 474, 470), (470, 474, 1144, 1145), (469, 1124, 1125, 474), (474, 1125, 1405, 1144), (475, 479, 480, 476), (476, 480, 858, 857), (479, 1151, 1152, 480), (480, 1152, 1351, 858), (475, 476, 481, 477), (477, 481, 1153, 1154), (476, 857, 856, 481), (481, 856, 1359, 1153), (475, 477, 482, 478), (478, 482, 1120, 1121), (477, 1154, 1155, 482), (482, 1155, 1408, 1120), (475, 478, 483, 479), (479, 483, 1150, 1151), (478, 1121, 1122, 483), (483, 1122, 1404, 1150), (484, 488, 489, 485), (485, 489, 850, 851), (488, 1154, 1153, 489), (489, 1153, 1359, 850), (484, 485, 490, 486), (486, 490, 1140, 1139), (485, 851, 852, 490), (490, 852, 1358, 1140), (484, 486, 491, 487), (487, 491, 1119, 1118), (486, 1139, 1138, 491), (491, 1138, 1407, 1119), (484, 487, 492, 488), (488, 492, 1155, 1154), (487, 1118, 1117, 492), (492, 1117, 1408, 1155), (493, 497, 498, 494), (494, 498, 844, 845), (497, 1136, 1135, 498), (498, 1135, 1357, 844), (493, 494, 499, 495), (495, 499, 1146, 1145), (494, 845, 846, 499), (499, 846, 1356, 1146), (493, 495, 500, 496), (496, 500, 1116, 1115), (495, 1145, 1144, 500), (500, 1144, 1405, 1116), (493, 496, 501, 497), (497, 501, 1137, 1136), (496, 1115, 1114, 501), (501, 1114, 1406, 1137), (512, 818, 1713, 1709), (513, 511, 1708, 1710), (506, 1142, 1141, 507), (507, 1141, 1350, 837), (502, 503, 508, 504), (504, 508, 1152, 1151), (503, 836, 835, 508), (508, 835, 1351, 1152), (502, 504, 509, 505), (505, 509, 1111, 1112), (504, 1151, 1150, 509), (509, 1150, 1404, 1111), (502, 505, 510, 506), (506, 510, 1143, 1142), (505, 1112, 1113, 510), (510, 1113, 1403, 1143), (511, 515, 516, 512), (512, 516, 819, 818), (515, 1148, 1147, 516), (516, 1147, 1348, 819), (517, 513, 1710, 1711), (513, 517, 1134, 1133), (817, 517, 1711, 1712), (517, 817, 1349, 1134), (511, 513, 518, 514), (514, 518, 1108, 1109), (513, 1133, 1132, 518), (518, 1132, 1402, 1108), (511, 514, 519, 515), (515, 519, 1149, 1148), (514, 1109, 1110, 519), (519, 1110, 1401, 1149), (520, 524, 525, 521), (521, 525, 1174, 1175), (524, 1235, 1236, 525), (525, 1236, 1415, 1174), (520, 521, 526, 522), (522, 526, 1237, 1238), (521, 1175, 1176, 526), (526, 1176, 1411, 1237), (520, 522, 527, 523), (523, 527, 1224, 1223), (522, 1238, 1239, 527), (527, 1239, 1419, 1224), (520, 523, 528, 524), (524, 528, 1234, 1235), (523, 1223, 1222, 528), (528, 1222, 1423, 1234), (529, 533, 534, 530), (530, 534, 1179, 1178), (533, 1229, 1230, 534), (534, 1230, 1410, 1179), (529, 530, 535, 531), (531, 535, 1231, 1232), (530, 1178, 1177, 535), (535, 1177, 1414, 1231), (529, 531, 536, 532), (532, 536, 1225, 1226), (531, 1232, 1233, 536), (536, 1233, 1422, 1225), (529, 532, 537, 533), (533, 537, 1228, 1229), (532, 1226, 1227, 537), (537, 1227, 1418, 1228), (538, 542, 543, 539), (539, 543, 1125, 1124), (542, 1193, 1194, 543), (543, 1194, 1405, 1125), (538, 539, 544, 540), (540, 544, 1195, 1196), (539, 1124, 1123, 544), (544, 1123, 1401, 1195), (538, 540, 545, 541), (541, 545, 1171, 1172), (540, 1196, 1197, 545), (545, 1197, 1409, 1171), (538, 541, 546, 542), (542, 546, 1192, 1193), (541, 1172, 1173, 546), (546, 1173, 1413, 1192), (547, 551, 552, 548), (548, 552, 1122, 1121), (551, 1199, 1200, 552), (552, 1200, 1404, 1122), (547, 548, 553, 549), (549, 553, 1201, 1202), (548, 1121, 1120, 553), (553, 1120, 1408, 1201), (547, 549, 554, 550), (550, 554, 1168, 1169), (549, 1202, 1203, 554), (554, 1203, 1416, 1168), (547, 550, 555, 551), (551, 555, 1198, 1199), (550, 1169, 1170, 555), (555, 1170, 1412, 1198), (556, 560, 561, 557), (557, 561, 1117, 1118), (560, 1202, 1201, 561), (561, 1201, 1408, 1117), (556, 557, 562, 558), (558, 562, 1188, 1187), (557, 1118, 1119, 562), (562, 1119, 1407, 1188), (556, 558, 563, 559), (559, 563, 1167, 1166), (558, 1187, 1186, 563), (563, 1186, 1415, 1167), (556, 559, 564, 560), (560, 564, 1203, 1202), (559, 1166, 1165, 564), (564, 1165, 1416, 1203), (565, 569, 570, 566), (566, 570, 1114, 1115), (569, 1184, 1183, 570), (570, 1183, 1406, 1114), (565, 566, 571, 567), (567, 571, 1194, 1193), (566, 1115, 1116, 571), (571, 1116, 1405, 1194), (565, 567, 572, 568), (568, 572, 1164, 1163), (567, 1193, 1192, 572), (572, 1192, 1413, 1164), (565, 568, 573, 569), (569, 573, 1185, 1184), (568, 1163, 1162, 573), (573, 1162, 1414, 1185), (574, 578, 579, 575), (575, 579, 1113, 1112), (578, 1190, 1189, 579), (579, 1189, 1403, 1113), (574, 575, 580, 576), (576, 580, 1200, 1199), (575, 1112, 1111, 580), (580, 1111, 1404, 1200), (574, 576, 581, 577), (577, 581, 1159, 1160), (576, 1199, 1198, 581), (581, 1198, 1412, 1159), (574, 577, 582, 578), (578, 582, 1191, 1190), (577, 1160, 1161, 582), (582, 1161, 1411, 1191), (583, 587, 588, 584), (584, 588, 1110, 1109), (587, 1196, 1195, 588), (588, 1195, 1401, 1110), (583, 584, 589, 585), (585, 589, 1182, 1181), (584, 1109, 1108, 589), (589, 1108, 1402, 1182), (583, 585, 590, 586), (586, 590, 1156, 1157), (585, 1181, 1180, 590), (590, 1180, 1410, 1156), (583, 586, 591, 587), (587, 591, 1197, 1196), (586, 1157, 1158, 591), (591, 1158, 1409, 1197), (592, 596, 597, 593), (593, 597, 1209, 1208), (596, 1223, 1224, 597), (597, 1224, 1419, 1209), (592, 593, 598, 594), (594, 598, 1218, 1217), (593, 1208, 1207, 598), (598, 1207, 1420, 1218), (592, 594, 599, 595), (595, 599, 1213, 1214), (594, 1217, 1216, 599), (599, 1216, 1424, 1213), (592, 595, 600, 596), (596, 600, 1222, 1223), (595, 1214, 1215, 600), (600, 1215, 1423, 1222), (601, 605, 606, 602), (602, 606, 1206, 1205), (605, 1220, 1219, 606), (606, 1219, 1417, 1206), (601, 602, 607, 603), (603, 607, 1227, 1226), (602, 1205, 1204, 607), (607, 1204, 1418, 1227), (601, 603, 608, 604), (604, 608, 1210, 1211), (603, 1226, 1225, 608), (608, 1225, 1422, 1210), (601, 604, 609, 605), (605, 609, 1221, 1220), (604, 1211, 1212, 609), (609, 1212, 1421, 1221), (610, 614, 615, 611), (611, 615, 1246, 1247), (614, 1283, 1284, 615), (615, 1284, 1420, 1246), (610, 611, 616, 612), (612, 616, 1285, 1286), (611, 1247, 1248, 616), (616, 1248, 1412, 1285), (610, 612, 617, 613), (613, 617, 1272, 1271), (612, 1286, 1287, 617), (617, 1287, 1426, 1272), (610, 613, 618, 614), (614, 618, 1282, 1283), (613, 1271, 1270, 618), (618, 1270, 1430, 1282), (619, 623, 624, 620), (620, 624, 1249, 1250), (623, 1277, 1278, 624), (624, 1278, 1416, 1249), (619, 620, 625, 621), (621, 625, 1279, 1280), (620, 1250, 1251, 625), (625, 1251, 1424, 1279), (619, 621, 626, 622), (622, 626, 1275, 1274), (621, 1280, 1281, 626), (626, 1281, 1432, 1275), (619, 622, 627, 623), (623, 627, 1276, 1277), (622, 1274, 1273, 627), (627, 1273, 1428, 1276), (628, 632, 633, 629), (629, 633, 1165, 1166), (632, 1250, 1249, 633), (633, 1249, 1416, 1165), (628, 629, 634, 630), (630, 634, 1236, 1235), (629, 1166, 1167, 634), (634, 1167, 1415, 1236), (628, 630, 635, 631), (631, 635, 1215, 1214), (630, 1235, 1234, 635), (635, 1234, 1423, 1215), (628, 631, 636, 632), (632, 636, 1251, 1250), (631, 1214, 1213, 636), (636, 1213, 1424, 1251), (637, 641, 642, 638), (638, 642, 1162, 1163), (641, 1232, 1231, 642), (642, 1231, 1414, 1162), (637, 638, 643, 639), (639, 643, 1242, 1241), (638, 1163, 1164, 643), (643, 1164, 1413, 1242), (637, 639, 644, 640), (640, 644, 1212, 1211), (639, 1241, 1240, 644), (644, 1240, 1421, 1212), (637, 640, 645, 641), (641, 645, 1233, 1232), (640, 1211, 1210, 645), (645, 1210, 1422, 1233), (646, 650, 651, 647), (647, 651, 1161, 1160), (650, 1238, 1237, 651), (651, 1237, 1411, 1161), (646, 647, 652, 648), (648, 652, 1248, 1247), (647, 1160, 1159, 652), (652, 1159, 1412, 1248), (646, 648, 653, 649), (649, 653, 1207, 1208), (648, 1247, 1246, 653), (653, 1246, 1420, 1207), (646, 649, 654, 650), (650, 654, 1239, 1238), (649, 1208, 1209, 654), (654, 1209, 1419, 1239), (655, 659, 660, 656), (656, 660, 1158, 1157), (659, 1244, 1243, 660), (660, 1243, 1409, 1158), (655, 656, 661, 657), (657, 661, 1230, 1229), (656, 1157, 1156, 661), (661, 1156, 1410, 1230), (655, 657, 662, 658), (658, 662, 1204, 1205), (657, 1229, 1228, 662), (662, 1228, 1418, 1204), (655, 658, 663, 659), (659, 663, 1245, 1244), (658, 1205, 1206, 663), (663, 1206, 1417, 1245), (664, 668, 669, 665), (665, 669, 1270, 1271), (668, 1331, 1332, 669), (669, 1332, 1430, 1270), (664, 665, 670, 666), (666, 670, 1333, 1334), (665, 1271, 1272, 670), (670, 1272, 1426, 1333), (1343, 767, 1507, 1512), (667, 671, 1320, 1319), (666, 1334, 1335, 671), (671, 1335, 1434, 1320), (1342, 1343, 1512, 1511), (668, 672, 1330, 1331), (667, 1319, 1318, 672), (672, 1318, 1438, 1330), (673, 677, 678, 674), (674, 678, 1273, 1274), (677, 1325, 1326, 678), (678, 1326, 1428, 1273), (673, 674, 679, 675), (675, 679, 1327, 1328), (674, 1274, 1275, 679), (679, 1275, 1432, 1327), (761, 757, 1501, 1503), (676, 680, 1323, 1322), (766, 771, 1508, 1506), (680, 1329, 1440, 1323), (673, 676, 681, 677), (677, 681, 1324, 1325), (676, 1322, 1321, 681), (681, 1321, 1436, 1324), (682, 686, 687, 683), (683, 687, 1243, 1244), (686, 1289, 1290, 687), (687, 1290, 1409, 1243), (682, 683, 688, 684), (684, 688, 1291, 1292), (683, 1244, 1245, 688), (688, 1245, 1417, 1291), (682, 684, 689, 685), (685, 689, 1269, 1268), (684, 1292, 1293, 689), (689, 1293, 1429, 1269), (682, 685, 690, 686), (686, 690, 1288, 1289), (685, 1268, 1267, 690), (690, 1267, 1425, 1288), (691, 695, 696, 692), (692, 696, 1240, 1241), (695, 1295, 1296, 696), (696, 1296, 1421, 1240), (691, 692, 697, 693), (693, 697, 1297, 1298), (692, 1241, 1242, 697), (697, 1242, 1413, 1297), (691, 693, 698, 694), (694, 698, 1266, 1265), (693, 1298, 1299, 698), (698, 1299, 1427, 1266), (691, 694, 699, 695), (695, 699, 1294, 1295), (694, 1265, 1264, 699), (699, 1264, 1431, 1294), (700, 704, 705, 701), (701, 705, 1219, 1220), (704, 1292, 1291, 705), (705, 1291, 1417, 1219), (700, 701, 706, 702), (702, 706, 1296, 1295), (701, 1220, 1221, 706), (706, 1221, 1421, 1296), (700, 702, 707, 703), (1259, 1258, 1591, 1592), (702, 1295, 1294, 707), (707, 1294, 1431, 1263), (700, 703, 708, 704), (704, 708, 1293, 1292), (1258, 717, 1590, 1591), (1429, 1293, 1598, 1599), (709, 713, 714, 710), (710, 714, 1216, 1217), (713, 1280, 1279, 714), (714, 1279, 1424, 1216), (709, 710, 715, 711), (711, 715, 1284, 1283), (710, 1217, 1218, 715), (715, 1218, 1420, 1284), (709, 711, 716, 712), (1430, 1260, 1593, 1600), (711, 1283, 1282, 716), (1262, 1261, 1594, 1595), (709, 712, 717, 713), (713, 717, 1281, 1280), (707, 1263, 1596, 1586), (717, 1258, 1432, 1281), (718, 722, 723, 719), (719, 723, 1173, 1172), (722, 1298, 1297, 723), (723, 1297, 1413, 1173), (718, 719, 724, 720), (720, 724, 1290, 1289), (719, 1172, 1171, 724), (724, 1171, 1409, 1290), (718, 720, 725, 721), (721, 725, 1255, 1256), (720, 1289, 1288, 725), (725, 1288, 1425, 1255), (718, 721, 726, 722), (722, 726, 1299, 1298), (721, 1256, 1257, 726), (726, 1257, 1427, 1299), (727, 731, 732, 728), (728, 732, 1170, 1169), (731, 1286, 1285, 732), (732, 1285, 1412, 1170), (727, 728, 733, 729), (729, 733, 1278, 1277), (728, 1169, 1168, 733), (733, 1168, 1416, 1278), (727, 729, 734, 730), (730, 734, 1252, 1253), (729, 1277, 1276, 734), (734, 1276, 1428, 1252), (727, 730, 735, 731), (731, 735, 1287, 1286), (730, 1253, 1254, 735), (735, 1254, 1426, 1287), (736, 740, 741, 737), (737, 741, 1305, 1304), (740, 1313, 1314, 741), (741, 1314, 1435, 1305), (736, 737, 742, 738), (738, 742, 1315, 1316), (737, 1304, 1303, 742), (742, 1303, 1433, 1315), (736, 738, 743, 739), (739, 743, 1309, 1310), (738, 1316, 1317, 743), (743, 1317, 1437, 1309), (736, 739, 744, 740), (740, 744, 1312, 1313), (739, 1310, 1311, 744), (744, 1311, 1439, 1312), (745, 749, 750, 746), (746, 750, 1302, 1301), (749, 1319, 1320, 750), (750, 1320, 1434, 1302), (745, 746, 751, 747), (747, 751, 1321, 1322), (746, 1301, 1300, 751), (751, 1300, 1436, 1321), (745, 747, 752, 748), (748, 752, 1306, 1307), (747, 1322, 1323, 752), (752, 1323, 1440, 1306), (745, 748, 753, 749), (749, 753, 1318, 1319), (748, 1307, 1308, 753), (753, 1308, 1438, 1318), (754, 758, 759, 755), (755, 759, 1267, 1268), (758, 1337, 1338, 759), (759, 1338, 1425, 1267), (754, 755, 760, 756), (756, 760, 1339, 1340), (755, 1268, 1269, 760), (760, 1269, 1429, 1339), (676, 673, 1495, 1497), (757, 761, 1317, 1316), (756, 1340, 1341, 761), (761, 1341, 1437, 1317), (671, 667, 1491, 1493), (758, 762, 1336, 1337), (757, 1316, 1315, 762), (762, 1315, 1433, 1336), (763, 767, 768, 764), (764, 768, 1264, 1265), (767, 1343, 1344, 768), (768, 1344, 1431, 1264), (763, 764, 769, 765), (765, 769, 1345, 1346), (764, 1265, 1266, 769), (769, 1266, 1427, 1345), (763, 765, 770, 766), (766, 770, 1314, 1313), (765, 1346, 1347, 770), (770, 1347, 1435, 1314), (763, 766, 1506, 1505), (771, 1342, 1511, 1508), (766, 1313, 1312, 771), (771, 1312, 1439, 1342), (772, 776, 777, 773), (773, 777, 1261, 1262), (776, 1340, 1339, 777), (777, 1339, 1429, 1261), (772, 773, 778, 774), (774, 778, 1344, 1343), (773, 1262, 1263, 778), (778, 1263, 1431, 1344), (772, 774, 779, 775), (775, 779, 1311, 1310), (774, 1343, 1342, 779), (779, 1342, 1439, 1311), (772, 775, 780, 776), (776, 780, 1341, 1340), (775, 1310, 1309, 780), (780, 1309, 1437, 1341), (781, 785, 786, 782), (782, 786, 1258, 1259), (785, 1328, 1327, 786), (786, 1327, 1432, 1258), (781, 782, 787, 783), (783, 787, 1332, 1331), (782, 1259, 1260, 787), (787, 1260, 1430, 1332), (781, 783, 788, 784), (784, 788, 1308, 1307), (783, 1331, 1330, 788), (788, 1330, 1438, 1308), (781, 784, 789, 785), (785, 789, 1329, 1328), (784, 1307, 1306, 789), (789, 1306, 1440, 1329), (790, 794, 795, 791), (791, 795, 1257, 1256), (794, 1346, 1345, 795), (795, 1345, 1427, 1257), (790, 791, 796, 792), (792, 796, 1338, 1337), (791, 1256, 1255, 796), (796, 1255, 1425, 1338), (790, 792, 797, 793), (793, 797, 1303, 1304), (792, 1337, 1336, 797), (797, 1336, 1433, 1303), (790, 793, 798, 794), (794, 798, 1347, 1346), (793, 1304, 1305, 798), (798, 1305, 1435, 1347), (799, 803, 804, 800), (800, 804, 1254, 1253), (803, 1334, 1333, 804), (804, 1333, 1426, 1254), (799, 800, 805, 801), (801, 805, 1326, 1325), (800, 1253, 1252, 805), (805, 1252, 1428, 1326), (799, 801, 806, 802), (802, 806, 1300, 1301), (801, 1325, 1324, 806), (806, 1324, 1436, 1300), (799, 802, 807, 803), (803, 807, 1335, 1334), (802, 1301, 1302, 807), (807, 1302, 1434, 1335), (1448, 1447, 1464, 1465), (1453, 1454, 1474, 1473), (1458, 1449, 1466, 1478), (1457, 1455, 1475, 1477), (1450, 1451, 1468, 1467), (1441, 1443, 29, 32), (1452, 1459, 1479, 1469), (1444, 1457, 1477, 1461), (1446, 1445, 1462, 1463), (1447, 1460, 1480, 1464), (1456, 1442, 30, 1476), (1449, 1448, 1465, 1466), (1454, 1458, 1478, 1474), (1460, 1450, 1467, 1480), (1455, 1456, 1476, 1475), (1451, 1452, 1469, 1468), (1443, 1453, 1473, 29), (1445, 1444, 1461, 1462), (1459, 1446, 1463, 1479), (1442, 1441, 32, 30), (843, 842, 35, 841), (841, 35, 1463, 1462), (842, 1468, 1469, 35), (35, 1469, 1479, 1463), (843, 841, 34, 42), (42, 34, 1470, 1471), (841, 1462, 1461, 34), (34, 1461, 1477, 1470), (843, 42, 33, 41), (41, 33, 1466, 1465), (42, 1471, 1472, 33), (33, 1472, 1478, 1466), (32, 29, 28, 31), (31, 28, 1472, 1471), (29, 1473, 1474, 28), (28, 1474, 1478, 1472), (32, 31, 27, 30), (30, 27, 1475, 1476), (31, 1471, 1470, 27), (27, 1470, 1477, 1475), (1481, 1482, 1486, 1483), (1481, 1483, 1487, 1484), (1481, 1484, 1488, 1485), (47, 52, 1487, 1483), (52, 48, 1484, 1487), (46, 51, 1486, 1482), (51, 47, 1483, 1486), (45, 46, 1482, 1481), (1494, 1492, 1516, 1518), (1511, 1512, 1536, 1535), (1504, 1502, 1526, 1528), (1495, 1496, 1520, 1519), (1497, 1495, 1519, 1521), (1505, 1506, 1530, 1529), (1489, 1490, 1514, 1513), (1512, 1507, 1531, 1536), (667, 672, 1494, 1491), (757, 762, 1504, 1501), (673, 675, 1496, 1495), (664, 666, 1490, 1489), (666, 671, 1493, 1490), (754, 756, 1500, 1499), (1328, 1329, 1510, 1509), (756, 761, 1503, 1500), (767, 763, 1505, 1507), (672, 668, 1492, 1494), (675, 1328, 1509, 1496), (668, 664, 1489, 1492), (1329, 680, 1498, 1510), (762, 758, 1502, 1504), (680, 676, 1497, 1498), (758, 754, 1499, 1502), (1513, 1514, 1517, 1515), (1513, 1515, 1518, 1516), (1519, 1520, 1522, 1521), (1520, 1533, 1534, 1522), (1523, 1524, 1527, 1525), (1523, 1525, 1528, 1526), (1529, 1530, 1532, 1531), (1531, 1532, 1535, 1536), (1500, 1503, 1527, 1524), (1497, 1521, 1552, 1540), (1490, 1493, 1517, 1514), (1517, 1493, 1538, 1550), (1507, 1505, 1529, 1531), (1521, 1522, 1553, 1552), (1508, 1511, 1548, 1546), (1496, 1509, 1533, 1520), (1522, 1534, 1559, 1553), (1502, 1499, 1523, 1526), (1509, 1510, 1534, 1533), (1492, 1489, 1513, 1516), (1535, 1532, 1558, 1560), (1494, 1518, 1551, 1539), (1530, 1506, 1545, 1557), (1499, 1500, 1524, 1523), (1558, 1557, 1581, 1582), (1547, 1541, 1565, 1571), (1542, 1544, 1568, 1566), (1557, 1545, 1569, 1581), (1546, 1548, 1572, 1570), (1544, 1556, 1580, 1568), (1551, 1549, 1573, 1575), (1539, 1551, 1575, 1563), (1510, 1498, 1541, 1547), (1528, 1525, 1554, 1556), (1527, 1503, 1543, 1555), (1498, 1497, 1540, 1541), (1518, 1515, 1549, 1551), (1501, 1504, 1544, 1542), (1525, 1527, 1555, 1554), (1511, 1535, 1560, 1548), (1491, 1494, 1539, 1537), (1515, 1517, 1550, 1549), (1532, 1530, 1557, 1558), (1504, 1528, 1556, 1544), (1503, 1501, 1542, 1543), (1534, 1510, 1547, 1559), (1493, 1491, 1537, 1538), (1506, 1508, 1546, 1545), (1570, 1572, 1584, 1582), (1571, 1565, 1577, 1583), (1565, 1564, 1576, 1577), (1566, 1568, 1580, 1578), (1561, 1563, 1575, 1573), (1567, 1566, 1578, 1579), (1569, 1570, 1582, 1581), (1562, 1561, 1573, 1574), (1550, 1538, 1562, 1574), (1537, 1539, 1563, 1561), (1554, 1555, 1579, 1578), (1555, 1543, 1567, 1579), (1552, 1553, 1577, 1576), (1548, 1560, 1584, 1572), (1549, 1550, 1574, 1573), (1540, 1552, 1576, 1564), (1545, 1546, 1570, 1569), (1543, 1542, 1566, 1567), (1560, 1558, 1582, 1584), (1559, 1547, 1571, 1583), (1541, 1540, 1564, 1565), (1556, 1554, 1578, 1580), (1538, 1537, 1561, 1562), (1553, 1559, 1583, 1577), (1610, 1611, 1629, 1628), (1599, 1598, 1614, 1615), (1589, 1597, 1613, 1605), (1590, 1588, 1604, 1606), (1594, 1599, 1623, 1620), (1585, 1586, 1602, 1601), (1282, 1430, 1600, 1597), (716, 1282, 1597, 1589), (1263, 1262, 1595, 1596), (712, 716, 1589, 1588), (1261, 1429, 1599, 1594), (703, 707, 1586, 1585), (1260, 1259, 1592, 1593), (1293, 708, 1587, 1598), (717, 712, 1588, 1590), (708, 703, 1585, 1587), (1601, 1602, 1612, 1611), (1601, 1611, 1610, 1603), (1603, 1610, 1615, 1614), (1604, 1605, 1609, 1608), (1605, 1613, 1616, 1609), (1604, 1608, 1607, 1606), (1596, 1595, 1621, 1622), (1586, 1596, 1612, 1602), (1599, 1615, 1631, 1623), (1591, 1590, 1606, 1607), (1588, 1589, 1605, 1604), (1597, 1600, 1616, 1613), (1598, 1587, 1603, 1614), (1608, 1609, 1627, 1626), (1587, 1585, 1601, 1603), (1592, 1591, 1617, 1618), (1632, 1624, 1640, 1648), (1625, 1626, 1642, 1641), (1627, 1632, 1648, 1643), (1628, 1629, 1645, 1644), (1623, 1631, 1647, 1639), (1619, 1618, 1634, 1635), (1593, 1592, 1618, 1619), (1609, 1616, 1632, 1627), (1591, 1607, 1625, 1617), (1607, 1608, 1626, 1625), (1616, 1600, 1624, 1632), (1595, 1594, 1620, 1621), (1611, 1612, 1630, 1629), (1600, 1593, 1619, 1624), (1615, 1610, 1628, 1631), (1612, 1596, 1622, 1630), (1638, 1637, 1645, 1646), (1634, 1633, 1641, 1642), (1636, 1639, 1647, 1644), (1635, 1634, 1642, 1643), (1637, 1636, 1644, 1645), (1640, 1635, 1643, 1648), (1621, 1620, 1636, 1637), (1624, 1619, 1635, 1640), (1630, 1622, 1638, 1646), (1618, 1617, 1633, 1634), (1629, 1630, 1646, 1645), (1617, 1625, 1641, 1633), (1631, 1628, 1644, 1647), (1626, 1627, 1643, 1642), (1622, 1621, 1637, 1638), (1620, 1623, 1639, 1636), (1656, 1657, 1669, 1668), (1657, 1663, 1674, 1669), (1658, 1654, 1667, 1670), (1661, 1658, 1670, 1673), (1654, 1659, 1671, 1667), (1659, 1664, 1675, 1671), (1660, 1656, 1668, 1672), (1666, 1660, 1672, 1677), (1664, 1665, 1676, 1675), (1665, 1666, 1677, 1676), (16, 826, 1661, 1650), (12, 16, 1650, 1649), (848, 849, 1666, 1665), (847, 848, 1665, 1664), (1668, 1669, 1682, 1681), (1669, 1674, 1688, 1682), (1670, 1667, 1679, 1683), (1673, 1670, 1683, 1686), (1667, 1671, 1684, 1679), (1671, 1675, 1689, 1684), (1672, 1668, 1681, 1685), (1677, 1672, 1685, 1691), (1675, 1676, 1690, 1689), (1676, 1677, 1691, 1690), (1663, 1651, 74, 1674), (1651, 1649, 827, 74), (1650, 1661, 1673, 76), (1649, 1650, 76, 827), (1652, 1653, 1686, 1687), (1652, 1687, 1688, 1655), (1662, 1681, 1682, 1678), (1678, 1682, 1688, 1687), (1662, 1678, 1683, 1679), (1678, 1687, 1686, 1683), (1662, 1679, 1684, 1680), (1680, 1684, 1689, 1690), (1662, 1680, 1685, 1681), (1680, 1690, 1691, 1685), (1674, 74, 1655, 1688), (74, 827, 1652, 1655), (76, 1673, 1686, 1653), (827, 76, 1653, 1652), (1693, 1695, 1699, 1697), (120, 115, 1694, 1695), (115, 111, 1692, 1694), (111, 114, 1693, 1692), (1697, 1699, 1703, 1701), (1695, 1694, 1698, 1699), (1694, 1692, 1696, 1698), (1692, 1693, 1697, 1696), (1700, 1701, 1703, 1702), (1699, 1698, 1702, 1703), (1698, 1696, 1700, 1702), (1696, 1697, 1701, 1700), (1711, 1710, 1722, 1723), (1712, 1711, 1723, 1724), (1713, 1712, 1724, 1725), (1715, 1714, 1726, 1727), (511, 512, 1709, 1708), (502, 506, 1706, 1704), (507, 837, 1715, 1707), (506, 507, 1707, 1706), (836, 503, 1705, 1714), (503, 502, 1704, 1705), (837, 836, 1714, 1715), (818, 817, 1712, 1713), (1723, 1722, 1734, 1735), (1724, 1723, 1735, 1736), (1725, 1724, 1736, 1737), (1727, 1726, 1738, 1739), (1710, 1708, 1720, 1722), (1709, 1713, 1725, 1721), (1708, 1709, 1721, 1720), (1704, 1706, 1718, 1716), (1707, 1715, 1727, 1719), (1706, 1707, 1719, 1718), (1714, 1705, 1717, 1726), (1705, 1704, 1716, 1717), (1735, 1734, 1746, 1747), (1736, 1735, 1747, 1748), (1737, 1736, 1748, 1749), (1739, 1738, 1750, 1751), (1722, 1720, 1732, 1734), (1721, 1725, 1737, 1733), (1720, 1721, 1733, 1732), (1716, 1718, 1730, 1728), (1719, 1727, 1739, 1731), (1718, 1719, 1731, 1730), (1726, 1717, 1729, 1738), (1717, 1716, 1728, 1729), (1740, 1742, 1743, 1741), (1741, 1743, 1751, 1750), (1744, 1745, 1747, 1746), (1745, 1749, 1748, 1747), (1734, 1732, 1744, 1746), (1733, 1737, 1749, 1745), (1732, 1733, 1745, 1744), (1728, 1730, 1742, 1740), (1731, 1739, 1751, 1743), (1730, 1731, 1743, 1742), (1738, 1729, 1741, 1750), (1729, 1728, 1740, 1741)])
me_cube.polygons.foreach_set('use_smooth', [True] * 1750)
me_cube.use_remesh_preserve_volume = False
me_cube.use_remesh_preserve_attributes = False
me_cube.use_mirror_vertex_groups = False
me_cube.update()

# ---- objects
ob_cube = bpy.data.objects.new('Cube', me_cube)

# ---- transforms, parenting, visibility, modifiers, constraints
ob_cube.location = (0.0, 0.0, 0.0)
ob_cube.lineart.crease_threshold = 0.0

# ---- collection membership
col_collection_1.objects.link(ob_cube)

# ---- scene / render settings (as saved in the file)
scene.frame_start = 1; scene.frame_end = 250; scene.frame_set(1)
scene.render.engine = 'BLENDER_EEVEE_NEXT'
scene.render.image_settings.compression = 90
scene.render.resolution_percentage = 50
scene.render.dither_intensity = 0.0
scene.cycles.use_denoising = False
scene.cycles.samples = 10
scene.cycles.sampling_pattern = 'TABULATED_SOBOL'
scene.cycles.light_sampling_threshold = 0.0
scene.cycles.use_adaptive_sampling = False
scene.cycles.use_light_tree = False
scene.cycles.blur_glossy = 0.0
scene.cycles.volume_bounces = 1
scene.cycles.pixel_filter_type = 'GAUSSIAN'
scene.cycles.sample_clamp_indirect = 0.0
scene.view_settings.view_transform = 'Standard'
bpy.context.view_layer.update()

# ---- added for rendering (the .blend has no active camera and no usable light): camera, sun
cam_auto = bpy.data.cameras.new('AutoCamera')
cam_auto.lens = 50.0
cam_auto.sensor_width = 36.0
cam_auto.clip_end = 1000.0
ob_auto_camera = bpy.data.objects.new('AutoCamera', cam_auto)
scene.collection.objects.link(ob_auto_camera)
ob_auto_camera.location = (8.26475, -10.0478, 7.62773)
ob_auto_camera.rotation_euler = (1.09748, -7.21219e-08, 0.694738)
scene.camera = ob_auto_camera
light_auto_sun = bpy.data.lights.new('AutoSun', 'SUN')
light_auto_sun.energy = 3.0
light_auto_sun.angle = 0.0523599
ob_auto_sun = bpy.data.objects.new('AutoSun', light_auto_sun)
scene.collection.objects.link(ob_auto_sun)
ob_auto_sun.rotation_euler = (0.872665, 0.174533, 0.523599)
bpy.context.view_layer.update()

